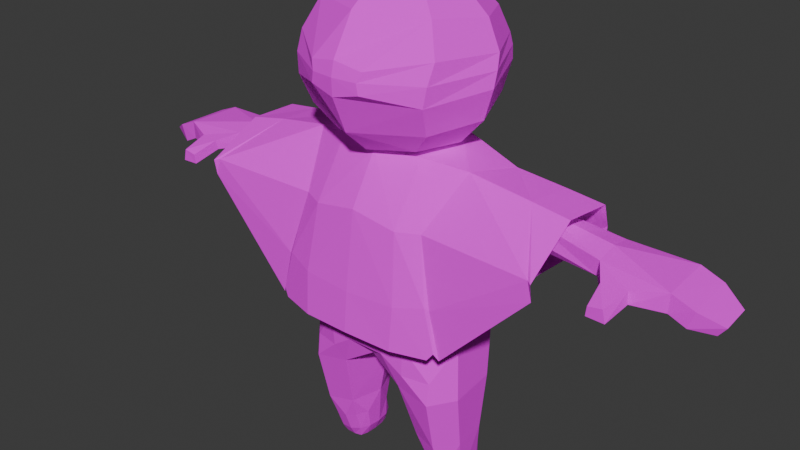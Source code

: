 # Source: npc.blend  (saved by Blender 5.1.30; exported with 4.5.12 LTS)
import bpy
from mathutils import Matrix  # noqa: F401  (used for matrix-valued properties, if any)

bpy.ops.wm.read_factory_settings(use_empty=True)
scene = bpy.context.scene
scene.name = 'Scene'

# ---- collections
col_collection_1 = bpy.data.collections.new('Collection 1'); scene.collection.children.link(col_collection_1)

# ---- images (referenced by path relative to the original .blend; pixels are not part of the script)
import os
ASSET_DIR = os.environ.get("B2B_ASSET_DIR", "")  # directory of the original .blend (textures are referenced by path, not embedded)
HERE = os.path.dirname(os.path.abspath(__file__))  # packed textures are extracted next to this script under _unpacked/

def load_image(name, relpath, width, height, colorspace="sRGB"):
    """Load a texture the original file referenced (path relative to the .blend, or extracted next to this script)."""
    p = next((c for c in (os.path.join(HERE, relpath), os.path.join(ASSET_DIR, relpath)) if relpath and os.path.exists(c)), "")
    if p:
        img = bpy.data.images.load(p, check_existing=True)
        img.name = name
    else:  # same state as the original file: an image datablock whose file is absent (Cycles renders it pink)
        img = bpy.data.images.new(name, width, height)
        img.source = "FILE"
        img.filepath = "//" + (relpath or name)
    img.colorspace_settings.name = colorspace
    return img
img_player_playertexture_png = load_image('player_PlayerTexture.png', 'player_PlayerTexture.png', 1024, 1024, 'sRGB')

# ---- materials (node trees are filled in below, after node groups)
mat_material_003 = bpy.data.materials.new('Material.003')

# ---- material node trees
mat_material_003.use_nodes = True; mat_material_003.node_tree.nodes.clear()
_N = mat_material_003.node_tree.nodes; _L = mat_material_003.node_tree.links
n0 = _N.new('ShaderNodeBsdfPrincipled'); n0.name = 'Principled BSDF'; n0.location = (-200, 100)
n0.inputs[2].default_value = 1.0
n1 = _N.new('ShaderNodeOutputMaterial'); n1.name = 'Material Output'; n1.location = (200, 100)
n2 = _N.new('ShaderNodeTexImage'); n2.name = 'Image Texture'; n2.location = (-490, 80)
n2.image = img_player_playertexture_png
_L.new(n0.outputs[0], n1.inputs[0])
_L.new(n2.outputs[0], n0.inputs[0])
n1.is_active_output = True

# ---- world
world_world = bpy.data.worlds.new('World'); scene.world = world_world
world_world.use_nodes = True; world_world.node_tree.nodes.clear()
_N = world_world.node_tree.nodes; _L = world_world.node_tree.links
n0 = _N.new('ShaderNodeOutputWorld'); n0.name = 'World Output'; n0.location = (200, 100)
n1 = _N.new('ShaderNodeBackground'); n1.name = 'Background'; n1.location = (-200, 100)
n1.inputs[0].default_value = (0.05088, 0.05088, 0.05088, 1.0)
_L.new(n1.outputs[0], n0.inputs[0])
n0.is_active_output = True
world_world.color = (0.05088, 0.05088, 0.05088)
world_world.sun_shadow_jitter_overblur = 0.0

# ---- meshes
me_cube_001 = bpy.data.meshes.new('Cube.001')
me_cube_001.from_pydata([(-4.683e-09, 0.6314, 0.8791), (2.086e-09, -0.6628, 1.035), (8.855e-09, -0.04706, -0.529), (2.086e-09, 0.5031, -0.3169), (-4.683e-09, -0.521, -0.3511), (0.0, 0.5864, 1.794), (0.0, -0.6457, 1.992), (0.0, 0.3509, 2.602), (0.0, -0.2587, 2.613), (0.0, 0.02232, 2.688), (-4.683e-09, 0.7568, 0.1556), (2.086e-09, -0.6832, 0.1372), (0.0, -0.485, 2.356), (0.0, -0.6911, 1.339), (0.0, 0.5374, 2.321), (0.6686, -0.5814, 1.421), (0.5451, -0.4172, 2.307), (0.5882, 0.4161, 1.359), (0.5412, 0.4308, 2.143), (0.2182, 0.6412, 1.354), (0.1977, 0.5455, 2.303), (0.2459, -0.6855, 1.322), (0.2118, -0.477, 2.338), (0.2329, 0.6555, -0.0866), (0.2066, -0.6426, -0.1703), (0.4346, -0.6101, 0.7439), (0.4125, 0.4667, 1.333), (0.3879, -0.4568, 2.344), (0.4735, -0.6255, 0.06569), (0.45, -0.6165, -0.4078), (0.4158, 0.6006, 0.6841), (0.4062, 0.4893, 2.212), (0.4664, -0.6686, 1.398), (0.4602, 0.6668, 0.1271), (0.8591, -0.04489, 0.7793), (0.7883, 0.01823, 1.821), (0.7939, 0.05601, 2.423), (0.9094, -0.04284, 0.4913), (0.2076, 0.03039, 2.671), (0.4258, 0.01604, 2.538), (0.7989, -0.1992, 1.781), (0.2125, -0.2507, 2.596), (0.4132, -0.2501, 2.505), (0.8552, -0.3172, 0.7859), (0.7778, -0.149, 2.39), (0.9182, -0.3054, 0.1096), (0.8089, 0.2399, 0.761), (0.7842, 0.2923, 2.287), (0.902, 0.2695, 0.1264), (0.7986, 0.2285, 1.748), (0.2008, 0.3589, 2.585), (0.424, 0.2921, 2.444), (0.561, -0.5365, 1.963), (0.5947, 0.4797, 1.761), (0.2223, -0.6377, 1.975), (0.2027, 0.5944, 1.777), (0.4231, 0.5636, 1.791), (0.411, -0.5992, 2.011), (0.8636, -0.224, 2.103), (0.8681, 0.3027, 1.99), (0.7143, 0.4708, -0.2877), (0.4493, 0.5404, -0.3966), (0.7417, -0.5371, -0.4357), (0.2279, 0.4733, -0.4972), (0.1296, 0.2276, -0.588), (0.7369, -0.5713, -0.7749), (0.5962, -0.2412, -2.282), (0.7226, -0.4298, -1.617), (0.2005, -0.07286, -0.8359), (0.9529, -0.3324, -0.7186), (0.6798, 0.4599, -0.7434), (0.9365, 0.1817, -0.6715), (0.3564, -0.5517, -0.6711), (0.3342, 0.4006, -0.7273), (0.7105, -0.3314, -1.965), (0.7099, -0.1673, -2.453), (0.5883, -0.3337, -1.955), (0.6035, -0.169, -2.451), (0.7116, -0.2386, -2.292), (0.321, -0.03867, -1.535), (0.9105, -0.2172, -1.59), (0.7074, 0.3422, -1.524), (0.9003, 0.132, -1.546), (0.4469, -0.3626, -1.58), (0.4409, 0.2772, -1.516), (0.8853, -0.002391, -1.932), (0.8688, -0.1523, -1.948), (0.4051, -0.1545, -1.912), (0.5819, 0.328, -1.891), (0.4046, 0.1547, -1.884), (0.7978, 0.2615, -1.907), (0.8093, -0.2688, -1.961), (0.4788, -0.2731, -1.933), (0.4196, 0.04842, -2.246), (0.8556, 0.04724, -2.268), (0.8461, -0.08694, -2.275), (0.4361, -0.09037, -2.25), (0.7021, 0.327, -2.261), (0.5917, 0.3317, -2.252), (0.4352, 0.1862, -2.239), (0.8369, 0.1795, -2.261), (0.7888, 0.2788, -2.255), (0.8016, -0.1898, -2.281), (0.4931, -0.1956, -2.257), (0.4912, 0.289, -2.235), (0.4901, 0.05768, -2.449), (0.8072, 0.05732, -2.452), (0.8025, -0.06488, -2.451), (0.4985, -0.06733, -2.448), (0.7016, 0.2768, -2.449), (0.5988, 0.2799, -2.448), (0.4968, 0.1815, -2.446), (0.795, 0.1774, -2.449), (0.7724, 0.2572, -2.443), (0.7834, -0.1492, -2.446), (0.5208, -0.1535, -2.442), (0.5182, 0.2646, -2.439), (6.769e-09, 0.5062, 1.303), (2.086e-09, -0.6482, 0.7189), (2.086e-09, 0.6666, 0.6488), (0.7979, 0.2575, 1.341), (0.615, -0.2645, 2.402), (0.7987, -0.3498, 1.408), (0.6229, 0.3429, 2.286), (2.936, 0.5063, 1.673), (2.967, -0.165, 1.65), (2.975, -0.1688, 1.926), (2.946, 0.4387, 1.928), (1.274, 0.07134, 1.649), (1.198, 0.1289, 2.252), (1.267, 0.2386, 1.694), (1.215, -0.03804, 2.19), (1.274, -0.07344, 1.712), (1.2, 0.2796, 2.159), (1.254, 0.3004, 1.921), (1.267, -0.1044, 1.957), (2.245, 0.3894, 1.971), (2.169, 0.4078, 1.77), (2.248, -0.1042, 1.751), (2.172, 0.1769, 1.741), (2.264, 0.1269, 2.049), (2.264, -0.1134, 1.977), (2.632, -0.6125, 1.618), (2.601, -0.6132, 1.798), (2.443, -0.615, 1.629), (2.456, -0.6179, 1.769), (2.667, -0.3038, 1.7), (2.401, -0.3243, 1.749), (2.413, -0.3455, 1.89), (2.656, -0.2995, 1.878), (3.359, -0.007967, 1.464), (3.35, 0.3857, 1.485), (3.437, -0.01034, 1.606), (3.423, 0.3453, 1.617), (3.122, 0.5111, 1.56), (3.181, 0.4441, 1.799), (3.207, -0.1512, 1.789), (3.144, -0.1468, 1.532), (0.7259, 0.4279, 1.83), (0.6677, -0.3007, 2.083), (0.8281, -0.03309, 1.343), (0.5548, 0.01163, 2.506), (1.527, 0.1041, 1.719), (1.513, -0.07807, 2.18), (1.535, -0.0986, 1.935), (1.483, 0.2321, 1.79), (1.448, 0.2982, 2.152), (1.492, 0.1165, 2.215), (1.527, -0.03282, 1.777), (1.467, 0.3028, 1.933), (0.6312, 0.4478, 1.023), (0.687, -0.5628, 1.105), (0.223, -0.6618, 1.059), (0.1982, 0.5808, 0.9082), (0.4394, 0.5713, 0.9435), (0.4457, -0.6133, 1.093), (0.7003, -0.2432, 1.108), (0.7538, 0.2366, 1.048), (0.8393, -0.08863, 1.135), (2.951, 0.1707, 1.661), (-0.6686, -0.5814, 1.421), (-0.5451, -0.4172, 2.307), (-0.5882, 0.4161, 1.359), (-0.5412, 0.4308, 2.143), (-0.2182, 0.6412, 1.354), (-0.1977, 0.5455, 2.303), (-0.2459, -0.6855, 1.322), (-0.2118, -0.477, 2.338), (-0.2329, 0.6555, -0.0866), (-0.2066, -0.6426, -0.1703), (-0.4346, -0.6101, 0.7439), (-0.4125, 0.4667, 1.333), (-0.3879, -0.4568, 2.344), (-0.4735, -0.6255, 0.06569), (-0.45, -0.6165, -0.4078), (-0.4158, 0.6006, 0.6841), (-0.4062, 0.4893, 2.212), (-0.4664, -0.6686, 1.398), (-0.4602, 0.6668, 0.1271), (-0.8591, -0.04489, 0.7793), (-0.7883, 0.01823, 1.821), (-0.7939, 0.05601, 2.423), (-0.9094, -0.04284, 0.4913), (-0.2076, 0.03039, 2.671), (-0.4258, 0.01604, 2.538), (-0.7989, -0.1992, 1.781), (-0.2125, -0.2507, 2.596), (-0.4132, -0.2501, 2.505), (-0.8552, -0.3172, 0.7859), (-0.7778, -0.149, 2.39), (-0.9182, -0.3054, 0.1096), (-0.8089, 0.2399, 0.761), (-0.7842, 0.2923, 2.287), (-0.902, 0.2695, 0.1264), (-0.7986, 0.2285, 1.748), (-0.2008, 0.3589, 2.585), (-0.424, 0.2921, 2.444), (-0.561, -0.5365, 1.963), (-0.5947, 0.4797, 1.761), (-0.2223, -0.6377, 1.975), (-0.2027, 0.5944, 1.777), (-0.4231, 0.5636, 1.791), (-0.411, -0.5992, 2.011), (-0.8636, -0.224, 2.103), (-0.8681, 0.3027, 1.99), (-0.7143, 0.4708, -0.2877), (-0.4493, 0.5404, -0.3966), (-0.7417, -0.5371, -0.4357), (-0.2279, 0.4733, -0.4972), (-0.1296, 0.2276, -0.588), (-0.7369, -0.5713, -0.7749), (-0.5962, -0.2412, -2.282), (-0.7226, -0.4298, -1.617), (-0.2005, -0.07286, -0.8359), (-0.9529, -0.3324, -0.7186), (-0.6798, 0.4599, -0.7434), (-0.9365, 0.1817, -0.6715), (-0.3564, -0.5517, -0.6711), (-0.3342, 0.4006, -0.7273), (-0.7105, -0.3314, -1.965), (-0.7099, -0.1673, -2.453), (-0.5883, -0.3337, -1.955), (-0.6035, -0.169, -2.451), (-0.7116, -0.2386, -2.292), (-0.321, -0.03867, -1.535), (-0.9105, -0.2172, -1.59), (-0.7074, 0.3422, -1.524), (-0.9003, 0.132, -1.546), (-0.4469, -0.3626, -1.58), (-0.4409, 0.2772, -1.516), (-0.8853, -0.002391, -1.932), (-0.8688, -0.1523, -1.948), (-0.4051, -0.1545, -1.912), (-0.5819, 0.328, -1.891), (-0.4046, 0.1547, -1.884), (-0.7978, 0.2615, -1.907), (-0.8093, -0.2688, -1.961), (-0.4788, -0.2731, -1.933), (-0.4196, 0.04842, -2.246), (-0.8556, 0.04724, -2.268), (-0.8461, -0.08694, -2.275), (-0.4361, -0.09037, -2.25), (-0.7021, 0.327, -2.261), (-0.5917, 0.3317, -2.252), (-0.4352, 0.1862, -2.239), (-0.8369, 0.1795, -2.261), (-0.7888, 0.2788, -2.255), (-0.8016, -0.1898, -2.281), (-0.4931, -0.1956, -2.257), (-0.4912, 0.289, -2.235), (-0.4901, 0.05768, -2.449), (-0.8072, 0.05732, -2.452), (-0.8025, -0.06488, -2.451), (-0.4985, -0.06733, -2.448), (-0.7016, 0.2768, -2.449), (-0.5988, 0.2799, -2.448), (-0.4968, 0.1815, -2.446), (-0.795, 0.1774, -2.449), (-0.7724, 0.2572, -2.443), (-0.7834, -0.1492, -2.446), (-0.5208, -0.1535, -2.442), (-0.5182, 0.2646, -2.439), (-0.7979, 0.2575, 1.341), (-0.615, -0.2645, 2.402), (-0.7987, -0.3498, 1.408), (-0.6229, 0.3429, 2.286), (-2.936, 0.5063, 1.673), (-2.967, -0.165, 1.65), (-2.975, -0.1688, 1.926), (-2.946, 0.4387, 1.928), (-1.274, 0.07134, 1.649), (-1.198, 0.1289, 2.252), (-1.267, 0.2386, 1.694), (-1.215, -0.03804, 2.19), (-1.274, -0.07344, 1.712), (-1.2, 0.2796, 2.159), (-1.254, 0.3004, 1.921), (-1.267, -0.1044, 1.957), (-2.245, 0.3894, 1.971), (-2.169, 0.4078, 1.77), (-2.248, -0.1042, 1.751), (-2.172, 0.1769, 1.741), (-2.264, 0.1269, 2.049), (-2.264, -0.1134, 1.977), (-2.632, -0.6125, 1.618), (-2.601, -0.6132, 1.798), (-2.443, -0.615, 1.629), (-2.456, -0.6179, 1.769), (-2.667, -0.3038, 1.7), (-2.401, -0.3243, 1.749), (-2.413, -0.3455, 1.89), (-2.656, -0.2995, 1.878), (-3.359, -0.007967, 1.464), (-3.35, 0.3857, 1.485), (-3.437, -0.01034, 1.606), (-3.423, 0.3453, 1.617), (-3.122, 0.5111, 1.56), (-3.181, 0.4441, 1.799), (-3.207, -0.1512, 1.789), (-3.144, -0.1468, 1.532), (-0.7259, 0.4279, 1.83), (-0.6677, -0.3007, 2.083), (-0.8281, -0.03309, 1.343), (-0.5548, 0.01163, 2.506), (-1.527, 0.1041, 1.719), (-1.513, -0.07807, 2.18), (-1.535, -0.0986, 1.935), (-1.483, 0.2321, 1.79), (-1.448, 0.2982, 2.152), (-1.492, 0.1165, 2.215), (-1.527, -0.03282, 1.777), (-1.467, 0.3028, 1.933), (-0.6312, 0.4478, 1.023), (-0.687, -0.5628, 1.105), (-0.223, -0.6618, 1.059), (-0.1982, 0.5808, 0.9082), (-0.4394, 0.5713, 0.9435), (-0.4457, -0.6133, 1.093), (-0.7003, -0.2432, 1.108), (-0.7538, 0.2366, 1.048), (-0.8393, -0.08863, 1.135), (-2.951, 0.1707, 1.661)], [], [(30, 46, 48, 33), (45, 43, 25, 28), (57, 52, 16, 27), (42, 27, 16, 121), (174, 170, 30), (89, 79, 84), (37, 48, 46), (172, 118, 25), (81, 84, 73, 70), (72, 68, 79, 83), (10, 23, 3, 188), (175, 172, 25), (34, 37, 46), (172, 21, 13, 1), (41, 38, 9, 8), (2, 64, 68), (3, 64, 2, 229), (56, 55, 20, 31), (55, 19, 117, 5), (172, 1, 118), (53, 56, 31, 18), (60, 33, 48), (0, 173, 119), (174, 30, 173), (2, 4, 237, 233), (60, 61, 23, 33), (119, 173, 30), (41, 22, 27, 42), (54, 57, 27, 22), (24, 29, 28), (50, 38, 39, 51), (23, 63, 3), (48, 45, 69, 71), (37, 34, 43), (24, 4, 72), (177, 46, 170), (76, 67, 83), (38, 41, 42, 39), (50, 20, 14, 7), (58, 159, 40), (31, 51, 123, 18), (21, 54, 6, 13), (20, 50, 51, 31), (70, 61, 60), (21, 32, 57, 54), (17, 26, 56, 53), (26, 19, 55, 56), (65, 62, 29), (32, 15, 52, 57), (29, 24, 72), (91, 80, 67), (87, 92, 83), (76, 74, 67), (104, 89, 84, 88), (68, 73, 84, 79), (67, 80, 69, 65), (73, 63, 61), (87, 83, 79), (90, 101, 97), (67, 65, 72, 83), (70, 60, 71), (97, 98, 88), (189, 11, 193), (83, 92, 76), (90, 81, 82), (71, 60, 48), (248, 244, 233, 237), (333, 208, 190), (93, 87, 79, 89), (69, 62, 65), (104, 99, 89), (100, 90, 82, 85), (64, 63, 73), (85, 82, 80), (85, 94, 100), (332, 195, 211), (93, 96, 87), (89, 99, 93), (337, 333, 190), (335, 0, 119), (80, 86, 85), (97, 88, 81, 90), (91, 86, 80), (333, 338, 208), (87, 96, 103, 92), (253, 263, 262), (92, 103, 66, 76), (91, 102, 95, 86), (246, 247, 236, 235), (100, 101, 90), (74, 78, 102, 91), (335, 119, 195), (88, 98, 104), (86, 95, 94, 85), (67, 74, 91), (95, 107, 106, 94), (101, 113, 109, 97), (66, 77, 75, 78), (98, 110, 116, 104), (104, 116, 111, 99), (96, 108, 115, 103), (94, 106, 112, 100), (103, 115, 77, 66), (102, 114, 107, 95), (100, 112, 113, 101), (93, 105, 108, 96), (78, 75, 114, 102), (76, 66, 78, 74), (194, 193, 227), (75, 107, 114), (106, 105, 112), (110, 109, 112), (112, 111, 110), (105, 106, 108), (108, 77, 115), (110, 111, 116), (77, 107, 75), (112, 109, 113), (111, 112, 105), (107, 108, 106), (97, 109, 110, 98), (99, 111, 105, 93), (73, 61, 70), (20, 55, 5, 14), (38, 50, 7, 9), (54, 22, 12, 6), (210, 227, 193), (22, 41, 8, 12), (10, 119, 30, 33), (189, 4, 24, 11), (28, 25, 118, 11), (155, 153, 151, 154), (166, 169, 134, 133), (164, 163, 131, 135), (140, 141, 126), (167, 163, 141, 140), (168, 164, 135, 132), (136, 140, 127), (165, 169, 137), (125, 146, 147, 138), (139, 162, 165, 137), (124, 137, 136, 127), (138, 147, 148, 141), (138, 168, 162, 139), (168, 132, 128, 162), (148, 145, 143, 149), (149, 143, 142, 146), (143, 145, 144, 142), (35, 160, 120, 49), (58, 135, 131, 44), (126, 149, 146, 125), (44, 131, 129, 36), (140, 126, 127), (40, 132, 135, 58), (59, 134, 130, 49), (161, 39, 42, 121), (36, 129, 133, 47), (166, 133, 129, 167), (35, 128, 132, 40), (49, 130, 128, 35), (47, 133, 134, 59), (147, 144, 145, 148), (59, 158, 123, 47), (36, 161, 121, 44), (176, 43, 34, 178), (121, 16, 52, 159), (141, 148, 149, 126), (146, 142, 144, 147), (151, 153, 152, 150), (157, 150, 152, 156), (156, 152, 153, 155), (154, 151, 150, 157), (124, 154, 157, 125, 179), (126, 156, 155, 127), (125, 157, 156, 126), (127, 155, 154, 124), (158, 49, 120), (39, 161, 123, 51), (159, 58, 44, 121), (160, 35, 40, 122), (158, 53, 18, 123), (161, 36, 47, 123), (136, 166, 167, 140), (52, 15, 122, 159), (128, 130, 165, 162), (130, 134, 169, 165), (138, 164, 168), (129, 131, 163, 167), (138, 141, 163, 164), (136, 137, 169, 166), (34, 46, 177, 178), (178, 177, 120, 160), (122, 176, 178, 160), (19, 173, 0, 117), (15, 171, 176, 122), (21, 172, 175, 32), (17, 170, 174, 26), (26, 174, 173, 19), (4, 2, 68, 72), (120, 177, 170, 17), (32, 175, 171, 15), (53, 158, 120, 17), (49, 158, 59), (159, 122, 40), (179, 125, 138, 139), (108, 107, 77), (179, 139, 137, 124), (198, 213, 211, 195), (190, 208, 210, 193), (222, 192, 181, 217), (207, 283, 181, 192), (332, 336, 195), (235, 226, 238), (202, 211, 213), (118, 334, 190), (118, 1, 334), (189, 237, 4), (176, 171, 43), (334, 337, 190), (334, 1, 13, 186), (206, 8, 9, 203), (175, 25, 171), (202, 213, 210), (88, 84, 81), (221, 196, 185, 220), (220, 5, 117, 184), (249, 246, 235, 238), (218, 183, 196, 221), (225, 213, 198), (336, 335, 195), (250, 245, 247), (237, 194, 230), (198, 188, 226, 225), (10, 188, 198), (206, 207, 192, 187), (219, 187, 192, 222), (194, 189, 193), (215, 216, 204, 203), (228, 188, 3), (236, 234, 210, 213), (208, 199, 202), (229, 2, 233), (339, 332, 211), (202, 199, 211), (241, 248, 232), (203, 204, 207, 206), (215, 7, 14, 185), (223, 205, 321), (196, 183, 285, 216), (186, 13, 6, 219), (185, 196, 216, 215), (226, 235, 225), (186, 219, 222, 197), (182, 218, 221, 191), (191, 221, 220, 184), (252, 244, 248), (197, 222, 217, 180), (213, 225, 236), (230, 227, 234), (248, 257, 252), (254, 249, 244), (232, 239, 241), (259, 250, 265), (244, 249, 238, 233), (245, 232, 230, 234), (228, 238, 226), (227, 230, 194), (266, 255, 262), (237, 230, 232, 248), (256, 232, 245), (238, 229, 233), (253, 246, 249), (238, 228, 229), (194, 237, 189), (265, 250, 247, 255), (251, 245, 250), (33, 23, 10), (255, 247, 246), (253, 249, 254, 269), (252, 261, 258), (264, 254, 258), (258, 254, 244, 252), (65, 29, 72), (208, 202, 210), (263, 253, 269), (262, 255, 246, 253), (239, 232, 256), (28, 62, 45), (45, 37, 43), (252, 257, 268, 261), (171, 25, 43), (257, 241, 231, 268), (256, 251, 260, 267), (30, 170, 46), (255, 266, 265), (239, 256, 267, 243), (48, 37, 45), (254, 264, 269), (251, 250, 259, 260), (245, 251, 256), (260, 259, 271, 272), (266, 262, 274, 278), (231, 243, 240, 242), (263, 269, 281, 275), (269, 264, 276, 281), (261, 268, 280, 273), (259, 265, 277, 271), (268, 231, 242, 280), (267, 260, 272, 279), (265, 266, 278, 277), (258, 261, 273, 270), (243, 267, 279, 240), (241, 239, 243, 231), (193, 11, 118, 190), (240, 279, 272), (271, 277, 270), (275, 277, 274), (277, 275, 276), (270, 273, 271), (273, 280, 242), (275, 281, 276), (242, 240, 272), (277, 278, 274), (276, 270, 277), (272, 271, 273), (262, 263, 275, 274), (264, 258, 270, 276), (257, 248, 241), (185, 14, 5, 220), (80, 82, 71, 69), (203, 9, 7, 215), (219, 6, 12, 187), (187, 12, 8, 206), (228, 226, 188), (227, 210, 234), (317, 316, 313, 315), (328, 295, 296, 331), (326, 297, 293, 325), (302, 288, 303), (329, 302, 303, 325), (330, 294, 297, 326), (298, 289, 302), (327, 299, 331), (287, 300, 309, 308), (301, 299, 327, 324), (286, 289, 298, 299), (300, 303, 310, 309), (300, 301, 324, 330), (330, 324, 290, 294), (310, 311, 305, 307), (311, 308, 304, 305), (305, 304, 306, 307), (200, 214, 282, 322), (223, 209, 293, 297), (288, 287, 308, 311), (209, 201, 291, 293), (302, 289, 288), (205, 223, 297, 294), (224, 214, 292, 296), (323, 283, 207, 204), (201, 212, 295, 291), (328, 329, 291, 295), (200, 205, 294, 290), (214, 200, 290, 292), (212, 224, 296, 295), (309, 310, 307, 306), (224, 212, 285, 320), (201, 209, 283, 323), (338, 340, 199, 208), (283, 321, 217, 181), (303, 288, 311, 310), (308, 309, 306, 304), (313, 312, 314, 315), (319, 318, 314, 312), (318, 317, 315, 314), (316, 319, 312, 313), (286, 341, 287, 319, 316), (288, 289, 317, 318), (287, 288, 318, 319), (289, 286, 316, 317), (320, 282, 214), (204, 216, 285, 323), (321, 283, 209, 223), (322, 284, 205, 200), (320, 285, 183, 218), (323, 285, 212, 201), (298, 302, 329, 328), (217, 321, 284, 180), (290, 324, 327, 292), (292, 327, 331, 296), (300, 330, 326), (291, 329, 325, 293), (300, 326, 325, 303), (298, 328, 331, 299), (199, 340, 339, 211), (340, 322, 282, 339), (284, 322, 340, 338), (184, 117, 0, 335), (180, 284, 338, 333), (186, 197, 337, 334), (182, 191, 336, 332), (191, 184, 335, 336), (282, 182, 332, 339), (197, 180, 333, 337), (218, 182, 282, 320), (214, 224, 320), (321, 205, 284), (341, 301, 300, 287), (273, 242, 272), (341, 286, 299, 301), (62, 69, 45), (63, 64, 3), (247, 245, 234, 236), (228, 3, 229), (236, 225, 235), (61, 63, 23), (68, 64, 73), (82, 81, 70, 71), (29, 62, 28), (11, 24, 28), (119, 10, 198, 195)])
_uv = me_cube_001.uv_layers.new(name='UVMap')
_uv.uv.foreach_set('vector', [0.3793, 0.3156, 0.3927, 0.3739, 0.2961, 0.376, 0.2962, 0.3085, 0.2973, 0.447, 0.3924, 0.4552, 0.3868, 0.5006, 0.2914, 0.5024, 0.5066, 0.5027, 0.4991, 0.4827, 0.5221, 0.4721, 0.5324, 0.4927, 0.5487, 0.4616, 0.5324, 0.4927, 0.5221, 0.4721, 0.5269, 0.4482, 0.4182, 0.3195, 0.4173, 0.3481, 0.3793, 0.3156, 0.04484, 0.3701, 0.03979, 0.4248, 0.07171, 0.3466, 0.3423, 0.4102, 0.2961, 0.376, 0.3927, 0.3739, 0.432, 0.5294, 0.4016, 0.5608, 0.3868, 0.5006, 0.1058, 0.3626, 0.07171, 0.3466, 0.1306, 0.3162, 0.1813, 0.3493, 0.1642, 0.5139, 0.04529, 0.4514, 0.03979, 0.4248, 0.07715, 0.4845, 0.3032, 0.2566, 0.254, 0.2775, 0.2007, 0.2581, 0.254, 0.279, 0.4221, 0.4999, 0.432, 0.5294, 0.3868, 0.5006, 0.4001, 0.413, 0.3423, 0.4102, 0.3927, 0.3739, 0.432, 0.5294, 0.4651, 0.5275, 0.4714, 0.5608, 0.4383, 0.5608, 0.5664, 0.4929, 0.5798, 0.3951, 0.5995, 0.2566, 0.574, 0.5608, 0.0171, 0.5608, 0.1098, 0.2975, 0.04529, 0.4514, 0.2007, 0.2566, 0.1098, 0.2975, 0.0171, 0.5623, 0.1098, 0.299, 0.4989, 0.319, 0.5077, 0.2885, 0.5334, 0.2903, 0.5245, 0.3238, 0.5077, 0.2885, 0.4525, 0.2907, 0.4617, 0.2566, 0.5139, 0.2566, 0.432, 0.5294, 0.4383, 0.5608, 0.4016, 0.5608, 0.4903, 0.3431, 0.4989, 0.319, 0.5245, 0.3238, 0.516, 0.3437, 0.2468, 0.3486, 0.2962, 0.3085, 0.2961, 0.376, 0.4327, 0.2566, 0.4241, 0.2883, 0.3907, 0.2566, 0.4182, 0.3195, 0.3793, 0.3156, 0.4241, 0.2883, 0.0171, 0.5608, 0.2069, 0.5623, 0.1642, 0.5154, 0.04529, 0.4529, 0.2468, 0.3486, 0.2097, 0.3194, 0.254, 0.2775, 0.2962, 0.3085, 0.3907, 0.2566, 0.4241, 0.2883, 0.3793, 0.3156, 0.5664, 0.4929, 0.5406, 0.5204, 0.5324, 0.4927, 0.5487, 0.4616, 0.5109, 0.5284, 0.5066, 0.5027, 0.5324, 0.4927, 0.5406, 0.5204, 0.2403, 0.5388, 0.2247, 0.5012, 0.2914, 0.5024, 0.5578, 0.3061, 0.5798, 0.3951, 0.5554, 0.4053, 0.5441, 0.3504, 0.254, 0.2775, 0.2032, 0.2882, 0.2007, 0.2566, 0.2961, 0.376, 0.2973, 0.447, 0.1977, 0.4434, 0.1983, 0.3882, 0.3423, 0.4102, 0.4001, 0.413, 0.3924, 0.4552, 0.2403, 0.5388, 0.2069, 0.5608, 0.1642, 0.5139, 0.4256, 0.3777, 0.3927, 0.3739, 0.4173, 0.3481, 0.06988, 0.4555, 0.1072, 0.4652, 0.07715, 0.4845, 0.5798, 0.3951, 0.5664, 0.4929, 0.5487, 0.4616, 0.5554, 0.4053, 0.5578, 0.3061, 0.5334, 0.2903, 0.5386, 0.2566, 0.5644, 0.2566, 0.4935, 0.4334, 0.5091, 0.4498, 0.4847, 0.4325, 0.5245, 0.3238, 0.5441, 0.3504, 0.519, 0.3601, 0.516, 0.3437, 0.4651, 0.5275, 0.5109, 0.5284, 0.515, 0.5608, 0.4714, 0.5608, 0.5334, 0.2903, 0.5578, 0.3061, 0.5441, 0.3504, 0.5245, 0.3238, 0.1813, 0.3493, 0.2097, 0.3194, 0.2468, 0.3486, 0.4651, 0.5275, 0.4604, 0.5019, 0.5066, 0.5027, 0.5109, 0.5284, 0.4499, 0.3476, 0.4493, 0.3184, 0.4989, 0.319, 0.4903, 0.3431, 0.4493, 0.3184, 0.4525, 0.2907, 0.5077, 0.2885, 0.4989, 0.319, 0.1883, 0.4785, 0.2352, 0.4699, 0.2247, 0.5012, 0.4604, 0.5019, 0.4541, 0.4781, 0.4991, 0.4827, 0.5066, 0.5027, 0.2247, 0.5012, 0.2403, 0.5388, 0.1642, 0.5139, 0.08979, 0.4368, 0.1178, 0.4346, 0.1072, 0.4652, 0.04329, 0.4423, 0.05608, 0.4575, 0.07715, 0.4845, 0.06988, 0.4555, 0.08161, 0.4474, 0.1072, 0.4652, 0.05426, 0.3573, 0.04484, 0.3701, 0.07171, 0.3466, 0.07239, 0.3594, 0.04529, 0.4514, 0.1306, 0.3162, 0.07171, 0.3466, 0.03979, 0.4248, 0.1072, 0.4652, 0.1178, 0.4346, 0.1977, 0.4434, 0.1883, 0.4785, 0.1306, 0.3162, 0.2032, 0.2882, 0.2097, 0.3194, 0.04329, 0.4423, 0.07715, 0.4845, 0.03979, 0.4248, 0.09089, 0.3785, 0.07905, 0.3759, 0.07323, 0.3666, 0.1072, 0.4652, 0.1883, 0.4785, 0.1642, 0.5139, 0.07715, 0.4845, 0.1813, 0.3493, 0.2468, 0.3486, 0.1983, 0.3882, 0.07323, 0.3666, 0.06445, 0.3593, 0.07239, 0.3594, 0.2403, 0.5403, 0.301, 0.5623, 0.2914, 0.5039, 0.07715, 0.4845, 0.05608, 0.4575, 0.06988, 0.4555, 0.09089, 0.3785, 0.1058, 0.3626, 0.1171, 0.3935, 0.1983, 0.3882, 0.2468, 0.3486, 0.2961, 0.376, 0.07715, 0.486, 0.03979, 0.4263, 0.04529, 0.4529, 0.1642, 0.5154, 0.4219, 0.4783, 0.3924, 0.4567, 0.3868, 0.5021, 0.03898, 0.3978, 0.04329, 0.4423, 0.03979, 0.4248, 0.04484, 0.3701, 0.1977, 0.4434, 0.2352, 0.4699, 0.1883, 0.4785, 0.05426, 0.3573, 0.04437, 0.3697, 0.04484, 0.3701, 0.0806, 0.3884, 0.09089, 0.3785, 0.1171, 0.3935, 0.09431, 0.4077, 0.1098, 0.2975, 0.2032, 0.2882, 0.1306, 0.3162, 0.09431, 0.4077, 0.1171, 0.3935, 0.1178, 0.4346, 0.09431, 0.4077, 0.08047, 0.4035, 0.0806, 0.3884, 0.4173, 0.3496, 0.3793, 0.3171, 0.3927, 0.3754, 0.03898, 0.3978, 0.04133, 0.4287, 0.04329, 0.4423, 0.04484, 0.3701, 0.04437, 0.3697, 0.03898, 0.3978, 0.4221, 0.5014, 0.4219, 0.4783, 0.3868, 0.5021, 0.4241, 0.2898, 0.4327, 0.2581, 0.3907, 0.2581, 0.1178, 0.4346, 0.09343, 0.4234, 0.09431, 0.4077, 0.07323, 0.3666, 0.07239, 0.3594, 0.1058, 0.3626, 0.09089, 0.3785, 0.08979, 0.4368, 0.09343, 0.4234, 0.1178, 0.4346, 0.4219, 0.4783, 0.4241, 0.4558, 0.3924, 0.4567, 0.04329, 0.4423, 0.04133, 0.4287, 0.04988, 0.4454, 0.05608, 0.4575, 0.07239, 0.3609, 0.06445, 0.3608, 0.07323, 0.3681, 0.05608, 0.4575, 0.04988, 0.4454, 0.06038, 0.4461, 0.06988, 0.4555, 0.08979, 0.4368, 0.07715, 0.4313, 0.07971, 0.4187, 0.09343, 0.4234, 0.1058, 0.3641, 0.1171, 0.395, 0.1983, 0.3897, 0.1813, 0.3508, 0.0806, 0.3884, 0.07905, 0.3759, 0.09089, 0.3785, 0.08161, 0.4474, 0.07019, 0.4402, 0.07715, 0.4313, 0.08979, 0.4368, 0.4241, 0.2898, 0.3907, 0.2581, 0.3793, 0.3171, 0.07239, 0.3594, 0.06445, 0.3593, 0.05426, 0.3573, 0.09343, 0.4234, 0.07971, 0.4187, 0.08047, 0.4035, 0.09431, 0.4077, 0.1072, 0.4652, 0.08161, 0.4474, 0.08979, 0.4368, 0.07971, 0.4187, 0.07066, 0.4166, 0.07098, 0.402, 0.08047, 0.4035, 0.07905, 0.3759, 0.07164, 0.3777, 0.06625, 0.3724, 0.07323, 0.3666, 0.06038, 0.4461, 0.0548, 0.4353, 0.064, 0.4312, 0.07019, 0.4402, 0.06445, 0.3593, 0.05795, 0.3665, 0.05085, 0.3631, 0.05426, 0.3573, 0.05426, 0.3573, 0.05085, 0.3631, 0.04575, 0.3749, 0.04437, 0.3697, 0.04133, 0.4287, 0.04332, 0.4219, 0.04721, 0.4366, 0.04988, 0.4454, 0.08047, 0.4035, 0.07098, 0.402, 0.0715, 0.3876, 0.0806, 0.3884, 0.04988, 0.4454, 0.04721, 0.4366, 0.0548, 0.4353, 0.06038, 0.4461, 0.07715, 0.4313, 0.07014, 0.427, 0.07066, 0.4166, 0.07971, 0.4187, 0.0806, 0.3884, 0.0715, 0.3876, 0.07164, 0.3777, 0.07905, 0.3759, 0.03898, 0.3978, 0.04236, 0.3975, 0.04332, 0.4219, 0.04133, 0.4287, 0.07019, 0.4402, 0.064, 0.4312, 0.07014, 0.427, 0.07715, 0.4313, 0.06988, 0.4555, 0.06038, 0.4461, 0.07019, 0.4402, 0.08161, 0.4474, 0.2247, 0.5027, 0.2914, 0.5039, 0.2352, 0.4713, 0.064, 0.4312, 0.07066, 0.4166, 0.07014, 0.427, 0.07098, 0.402, 0.04236, 0.3975, 0.0715, 0.3876, 0.05795, 0.3665, 0.06625, 0.3724, 0.0715, 0.3876, 0.0715, 0.3876, 0.04575, 0.3749, 0.05795, 0.3665, 0.04236, 0.3975, 0.07098, 0.402, 0.04332, 0.4219, 0.04332, 0.4219, 0.0548, 0.4353, 0.04721, 0.4366, 0.05795, 0.3665, 0.04575, 0.3749, 0.05085, 0.3631, 0.0548, 0.4353, 0.07066, 0.4166, 0.064, 0.4312, 0.0715, 0.3876, 0.06625, 0.3724, 0.07164, 0.3777, 0.04575, 0.3749, 0.0715, 0.3876, 0.04236, 0.3975, 0.07066, 0.4166, 0.04332, 0.4219, 0.07098, 0.402, 0.07323, 0.3666, 0.06625, 0.3724, 0.05795, 0.3665, 0.06445, 0.3593, 0.04437, 0.3697, 0.04575, 0.3749, 0.04236, 0.3975, 0.03898, 0.3978, 0.1306, 0.3162, 0.2097, 0.3194, 0.1813, 0.3493, 0.5334, 0.2903, 0.5077, 0.2885, 0.5139, 0.2566, 0.5386, 0.2566, 0.5798, 0.3951, 0.5578, 0.3061, 0.5644, 0.2566, 0.5995, 0.2566, 0.5109, 0.5284, 0.5406, 0.5204, 0.545, 0.5608, 0.515, 0.5608, 0.2973, 0.4485, 0.2352, 0.4713, 0.2914, 0.5039, 0.5406, 0.5204, 0.5664, 0.4929, 0.574, 0.5608, 0.545, 0.5608, 0.3032, 0.2581, 0.3907, 0.2566, 0.3793, 0.3156, 0.2962, 0.3085, 0.2403, 0.5403, 0.2069, 0.5608, 0.2403, 0.5388, 0.301, 0.5623, 0.2914, 0.5024, 0.3868, 0.5006, 0.4016, 0.5623, 0.301, 0.5608, 0.1563, 0.7205, 0.05598, 0.7431, 0.02006, 0.7348, 0.07872, 0.7066, 0.4487, 0.3891, 0.4362, 0.3891, 0.45, 0.386, 0.4666, 0.3866, 0.4338, 0.415, 0.4476, 0.4138, 0.4693, 0.4118, 0.4533, 0.4167, 0.4914, 0.7695, 0.4614, 0.8322, 0.2475, 0.836, 0.4505, 0.4012, 0.4476, 0.4138, 0.4006, 0.4136, 0.4039, 0.4033, 0.4256, 0.4108, 0.4338, 0.415, 0.4533, 0.4167, 0.4388, 0.4144, 0.455, 0.7011, 0.4914, 0.7695, 0.2488, 0.7151, 0.428, 0.3937, 0.4362, 0.3891, 0.3929, 0.3907, 0.1464, 0.8354, 0.2271, 0.8696, 0.3155, 0.8819, 0.3684, 0.83, 0.3924, 0.4009, 0.4221, 0.4022, 0.428, 0.3937, 0.3929, 0.3907, 0.1536, 0.7016, 0.3912, 0.6927, 0.455, 0.7011, 0.2488, 0.7151, 0.3684, 0.83, 0.3155, 0.8819, 0.371, 0.8866, 0.4614, 0.8322, 0.3904, 0.4132, 0.4256, 0.4108, 0.4221, 0.4022, 0.3924, 0.4009, 0.4256, 0.4108, 0.4388, 0.4144, 0.4349, 0.4034, 0.4221, 0.4022, 0.371, 0.8866, 0.2935, 0.9482, 0.2697, 0.9394, 0.3014, 0.8689, 0.3014, 0.8689, 0.2697, 0.9394, 0.1894, 0.9377, 0.2271, 0.8696, 0.2697, 0.9394, 0.2935, 0.9482, 0.2375, 0.9483, 0.1894, 0.9377, 0.4907, 0.4066, 0.4545, 0.4127, 0.4532, 0.3786, 0.482, 0.3818, 0.4935, 0.4334, 0.4533, 0.4167, 0.4693, 0.4118, 0.5145, 0.4271, 0.2475, 0.836, 0.3014, 0.8689, 0.2271, 0.8696, 0.1464, 0.8354, 0.5145, 0.4271, 0.4693, 0.4118, 0.4729, 0.3984, 0.5153, 0.402, 0.4914, 0.7695, 0.2475, 0.836, 0.2488, 0.7151, 0.4847, 0.4325, 0.4388, 0.4144, 0.4533, 0.4167, 0.4935, 0.4334, 0.4856, 0.3763, 0.45, 0.386, 0.4368, 0.3908, 0.482, 0.3818, 0.5414, 0.4068, 0.5554, 0.4053, 0.5487, 0.4616, 0.5269, 0.4482, 0.5153, 0.402, 0.4729, 0.3984, 0.4666, 0.3866, 0.5065, 0.3743, 0.4487, 0.3891, 0.4666, 0.3866, 0.4729, 0.3984, 0.4505, 0.4012, 0.4907, 0.4066, 0.4349, 0.4034, 0.4388, 0.4144, 0.4847, 0.4325, 0.482, 0.3818, 0.4368, 0.3908, 0.4349, 0.4034, 0.4907, 0.4066, 0.5065, 0.3743, 0.4666, 0.3866, 0.45, 0.386, 0.4856, 0.3763, 0.3155, 0.8819, 0.2375, 0.9483, 0.2935, 0.9482, 0.371, 0.8866, 0.4856, 0.3763, 0.4853, 0.3572, 0.519, 0.3601, 0.5065, 0.3743, 0.5153, 0.402, 0.5414, 0.4068, 0.5269, 0.4482, 0.5145, 0.4271, 0.4241, 0.4543, 0.3924, 0.4552, 0.4001, 0.413, 0.4272, 0.413, 0.5269, 0.4482, 0.5221, 0.4721, 0.4991, 0.4827, 0.5091, 0.4498, 0.4614, 0.8322, 0.371, 0.8866, 0.3014, 0.8689, 0.2475, 0.836, 0.2271, 0.8696, 0.1894, 0.9377, 0.2375, 0.9483, 0.3155, 0.8819, 0.02006, 0.7348, 0.05598, 0.7431, 0.05272, 0.8043, 0.01429, 0.8039, 0.07066, 0.8301, 0.01429, 0.8039, 0.05272, 0.8043, 0.153, 0.8304, 0.153, 0.8304, 0.05272, 0.8043, 0.05598, 0.7431, 0.1563, 0.7205, 0.07872, 0.7066, 0.02006, 0.7348, 0.01429, 0.8039, 0.07066, 0.8301, 0.1536, 0.7016, 0.07872, 0.7066, 0.07066, 0.8301, 0.1464, 0.8354, 0.1537, 0.7684, 0.2475, 0.836, 0.153, 0.8304, 0.1563, 0.7205, 0.2488, 0.7151, 0.1464, 0.8354, 0.07066, 0.8301, 0.153, 0.8304, 0.2475, 0.836, 0.2488, 0.7151, 0.1563, 0.7205, 0.07872, 0.7066, 0.1536, 0.7016, 0.4853, 0.3572, 0.482, 0.3818, 0.4532, 0.3786, 0.5554, 0.4053, 0.5414, 0.4068, 0.519, 0.3601, 0.5441, 0.3504, 0.5091, 0.4498, 0.4935, 0.4334, 0.5145, 0.4271, 0.5269, 0.4482, 0.4545, 0.4127, 0.4907, 0.4066, 0.4847, 0.4325, 0.4546, 0.4488, 0.4853, 0.3572, 0.4903, 0.3431, 0.516, 0.3437, 0.519, 0.3601, 0.5414, 0.4068, 0.5153, 0.402, 0.5065, 0.3743, 0.519, 0.3601, 0.3999, 0.3921, 0.4487, 0.3891, 0.4505, 0.4012, 0.4039, 0.4033, 0.4991, 0.4827, 0.4541, 0.4781, 0.4546, 0.4488, 0.5091, 0.4498, 0.4349, 0.4034, 0.4368, 0.3908, 0.428, 0.3937, 0.4221, 0.4022, 0.4368, 0.3908, 0.45, 0.386, 0.4362, 0.3891, 0.428, 0.3937, 0.3904, 0.4132, 0.4338, 0.415, 0.4256, 0.4108, 0.4729, 0.3984, 0.4693, 0.4118, 0.4476, 0.4138, 0.4505, 0.4012, 0.3904, 0.4132, 0.4006, 0.4136, 0.4476, 0.4138, 0.4338, 0.415, 0.3999, 0.3921, 0.3929, 0.3907, 0.4362, 0.3891, 0.4487, 0.3891, 0.4001, 0.413, 0.3927, 0.3739, 0.4256, 0.3777, 0.4272, 0.413, 0.4272, 0.413, 0.4256, 0.3777, 0.4532, 0.3786, 0.4545, 0.4127, 0.4546, 0.4488, 0.4241, 0.4543, 0.4272, 0.413, 0.4545, 0.4127, 0.4525, 0.2907, 0.4241, 0.2883, 0.4327, 0.2566, 0.4617, 0.2566, 0.4541, 0.4781, 0.4219, 0.4768, 0.4241, 0.4543, 0.4546, 0.4488, 0.4651, 0.5275, 0.432, 0.5294, 0.4221, 0.4999, 0.4604, 0.5019, 0.4499, 0.3476, 0.4173, 0.3481, 0.4182, 0.3195, 0.4493, 0.3184, 0.4493, 0.3184, 0.4182, 0.3195, 0.4241, 0.2883, 0.4525, 0.2907, 0.2069, 0.5623, 0.0171, 0.5608, 0.04529, 0.4514, 0.1642, 0.5139, 0.4532, 0.3786, 0.4256, 0.3777, 0.4173, 0.3481, 0.4499, 0.3476, 0.4604, 0.5019, 0.4221, 0.4999, 0.4219, 0.4768, 0.4541, 0.4781, 0.4903, 0.3431, 0.4853, 0.3572, 0.4532, 0.3786, 0.4499, 0.3476, 0.482, 0.3818, 0.4853, 0.3572, 0.4856, 0.3763, 0.5091, 0.4498, 0.4546, 0.4488, 0.4847, 0.4325, 0.1537, 0.7684, 0.1464, 0.8354, 0.3684, 0.83, 0.3872, 0.7546, 0.04332, 0.4219, 0.07066, 0.4166, 0.0548, 0.4353, 0.1537, 0.7684, 0.3872, 0.7546, 0.3912, 0.6927, 0.1536, 0.7016, 0.2962, 0.31, 0.2961, 0.3774, 0.3927, 0.3754, 0.3793, 0.3171, 0.3868, 0.5021, 0.3924, 0.4567, 0.2973, 0.4485, 0.2914, 0.5039, 0.5066, 0.5042, 0.5324, 0.4942, 0.5221, 0.4736, 0.4991, 0.4842, 0.5487, 0.4631, 0.5269, 0.4497, 0.5221, 0.4736, 0.5324, 0.4942, 0.4173, 0.3496, 0.4182, 0.321, 0.3793, 0.3171, 0.1813, 0.3508, 0.2097, 0.3209, 0.1306, 0.3177, 0.3423, 0.4117, 0.3927, 0.3754, 0.2961, 0.3774, 0.4016, 0.5623, 0.432, 0.5309, 0.3868, 0.5021, 0.4016, 0.5623, 0.4383, 0.5623, 0.432, 0.5309, 0.2403, 0.5403, 0.1642, 0.5154, 0.2069, 0.5623, 0.4241, 0.4543, 0.4219, 0.4768, 0.3924, 0.4552, 0.432, 0.5309, 0.4221, 0.5014, 0.3868, 0.5021, 0.432, 0.5309, 0.4383, 0.5623, 0.4714, 0.5623, 0.4651, 0.529, 0.5664, 0.4944, 0.574, 0.5623, 0.5995, 0.2581, 0.5798, 0.3966, 0.4221, 0.4999, 0.3868, 0.5006, 0.4219, 0.4768, 0.3423, 0.4117, 0.2961, 0.3774, 0.2973, 0.4485, 0.07239, 0.3594, 0.07171, 0.3466, 0.1058, 0.3626, 0.4989, 0.3205, 0.5245, 0.3253, 0.5334, 0.2918, 0.5077, 0.29, 0.5077, 0.29, 0.5139, 0.2581, 0.4617, 0.2581, 0.4525, 0.2922, 0.07171, 0.3481, 0.1058, 0.3641, 0.1813, 0.3508, 0.1306, 0.3177, 0.4903, 0.3446, 0.516, 0.3452, 0.5245, 0.3253, 0.4989, 0.3205, 0.2468, 0.3501, 0.2961, 0.3774, 0.2962, 0.31, 0.4182, 0.321, 0.4241, 0.2898, 0.3793, 0.3171, 0.09431, 0.4092, 0.1178, 0.4361, 0.1171, 0.395, 0.1642, 0.5154, 0.2247, 0.5027, 0.1883, 0.48, 0.2962, 0.31, 0.254, 0.279, 0.2097, 0.3209, 0.2468, 0.3501, 0.3032, 0.2581, 0.254, 0.279, 0.2962, 0.31, 0.5664, 0.4944, 0.5487, 0.4631, 0.5324, 0.4942, 0.5406, 0.5219, 0.5109, 0.5299, 0.5406, 0.5219, 0.5324, 0.4942, 0.5066, 0.5042, 0.2247, 0.5027, 0.2403, 0.5403, 0.2914, 0.5039, 0.5578, 0.3076, 0.5441, 0.3519, 0.5554, 0.4068, 0.5798, 0.3966, 0.2032, 0.2897, 0.254, 0.279, 0.2007, 0.2581, 0.1983, 0.3897, 0.1977, 0.4449, 0.2973, 0.4485, 0.2961, 0.3774, 0.3924, 0.4567, 0.4001, 0.4145, 0.3423, 0.4117, 0.1098, 0.299, 0.0171, 0.5623, 0.04529, 0.4529, 0.4256, 0.3792, 0.4173, 0.3496, 0.3927, 0.3754, 0.3423, 0.4117, 0.4001, 0.4145, 0.3927, 0.3754, 0.06988, 0.457, 0.07715, 0.486, 0.1072, 0.4667, 0.5798, 0.3966, 0.5554, 0.4068, 0.5487, 0.4631, 0.5664, 0.4944, 0.5578, 0.3076, 0.5644, 0.2581, 0.5386, 0.2581, 0.5334, 0.2918, 0.4935, 0.4349, 0.4847, 0.434, 0.5091, 0.4513, 0.5245, 0.3253, 0.516, 0.3452, 0.519, 0.3616, 0.5441, 0.3519, 0.4651, 0.529, 0.4714, 0.5623, 0.515, 0.5623, 0.5109, 0.5299, 0.5334, 0.2918, 0.5245, 0.3253, 0.5441, 0.3519, 0.5578, 0.3076, 0.2097, 0.3209, 0.1813, 0.3508, 0.2468, 0.3501, 0.4651, 0.529, 0.5109, 0.5299, 0.5066, 0.5042, 0.4604, 0.5034, 0.4499, 0.3491, 0.4903, 0.3446, 0.4989, 0.3205, 0.4493, 0.3199, 0.4493, 0.3199, 0.4989, 0.3205, 0.5077, 0.29, 0.4525, 0.2922, 0.04329, 0.4438, 0.03979, 0.4263, 0.07715, 0.486, 0.4604, 0.5034, 0.5066, 0.5042, 0.4991, 0.4842, 0.4541, 0.4796, 0.2961, 0.3774, 0.2468, 0.3501, 0.1983, 0.3897, 0.1883, 0.48, 0.2352, 0.4713, 0.1977, 0.4449, 0.07715, 0.486, 0.05608, 0.459, 0.04329, 0.4438, 0.04484, 0.3716, 0.07171, 0.3481, 0.03979, 0.4263, 0.1072, 0.4667, 0.08161, 0.4489, 0.06988, 0.457, 0.08047, 0.405, 0.09431, 0.4092, 0.0806, 0.3899, 0.03979, 0.4263, 0.07171, 0.3481, 0.1306, 0.3177, 0.04529, 0.4529, 0.1178, 0.4361, 0.1072, 0.4667, 0.1883, 0.48, 0.1977, 0.4449, 0.2032, 0.2897, 0.1306, 0.3177, 0.2097, 0.3209, 0.2352, 0.4713, 0.1883, 0.48, 0.2247, 0.5027, 0.07905, 0.3774, 0.09089, 0.38, 0.07323, 0.3681, 0.1642, 0.5154, 0.1883, 0.48, 0.1072, 0.4667, 0.07715, 0.486, 0.08979, 0.4383, 0.1072, 0.4667, 0.1178, 0.4361, 0.1306, 0.3177, 0.1098, 0.299, 0.04529, 0.4529, 0.07239, 0.3609, 0.1058, 0.3641, 0.07171, 0.3481, 0.1306, 0.3177, 0.2032, 0.2897, 0.1098, 0.299, 0.2247, 0.5027, 0.1642, 0.5154, 0.2403, 0.5403, 0.0806, 0.3899, 0.09431, 0.4092, 0.1171, 0.395, 0.09089, 0.38, 0.09343, 0.4249, 0.1178, 0.4361, 0.09431, 0.4092, 0.2962, 0.3085, 0.254, 0.2775, 0.3032, 0.2566, 0.09089, 0.38, 0.1171, 0.395, 0.1058, 0.3641, 0.07239, 0.3609, 0.07171, 0.3481, 0.04484, 0.3716, 0.05426, 0.3588, 0.04329, 0.4438, 0.04133, 0.4302, 0.03898, 0.3993, 0.04437, 0.3712, 0.04484, 0.3716, 0.03898, 0.3993, 0.03898, 0.3993, 0.04484, 0.3716, 0.03979, 0.4263, 0.04329, 0.4438, 0.1883, 0.4785, 0.2247, 0.5012, 0.1642, 0.5139, 0.3924, 0.4567, 0.3423, 0.4117, 0.2973, 0.4485, 0.06445, 0.3608, 0.07239, 0.3609, 0.05426, 0.3588, 0.07323, 0.3681, 0.09089, 0.38, 0.1058, 0.3641, 0.07239, 0.3609, 0.08161, 0.4489, 0.1072, 0.4667, 0.08979, 0.4383, 0.2914, 0.5024, 0.2352, 0.4699, 0.2973, 0.447, 0.2973, 0.447, 0.3423, 0.4102, 0.3924, 0.4552, 0.04329, 0.4438, 0.05608, 0.459, 0.04988, 0.4469, 0.04133, 0.4302, 0.4219, 0.4768, 0.3868, 0.5006, 0.3924, 0.4552, 0.05608, 0.459, 0.06988, 0.457, 0.06038, 0.4476, 0.04988, 0.4469, 0.08979, 0.4383, 0.09343, 0.4249, 0.07971, 0.4202, 0.07715, 0.4328, 0.3793, 0.3156, 0.4173, 0.3481, 0.3927, 0.3739, 0.09089, 0.38, 0.07905, 0.3774, 0.0806, 0.3899, 0.08161, 0.4489, 0.08979, 0.4383, 0.07715, 0.4328, 0.07019, 0.4417, 0.2961, 0.376, 0.3423, 0.4102, 0.2973, 0.447, 0.04484, 0.3716, 0.04437, 0.3712, 0.05426, 0.3588, 0.09343, 0.4249, 0.09431, 0.4092, 0.08047, 0.405, 0.07971, 0.4202, 0.1178, 0.4361, 0.09343, 0.4249, 0.08979, 0.4383, 0.07971, 0.4202, 0.08047, 0.405, 0.07098, 0.4035, 0.07066, 0.4181, 0.07905, 0.3774, 0.07323, 0.3681, 0.06625, 0.3739, 0.07164, 0.3792, 0.06038, 0.4476, 0.07019, 0.4417, 0.064, 0.4327, 0.0548, 0.4368, 0.06445, 0.3608, 0.05426, 0.3588, 0.05085, 0.3646, 0.05795, 0.368, 0.05426, 0.3588, 0.04437, 0.3712, 0.04575, 0.3764, 0.05085, 0.3646, 0.04133, 0.4302, 0.04988, 0.4469, 0.04721, 0.4381, 0.04332, 0.4234, 0.08047, 0.405, 0.0806, 0.3899, 0.0715, 0.3891, 0.07098, 0.4035, 0.04988, 0.4469, 0.06038, 0.4476, 0.0548, 0.4368, 0.04721, 0.4381, 0.07715, 0.4328, 0.07971, 0.4202, 0.07066, 0.4181, 0.07014, 0.4285, 0.0806, 0.3899, 0.07905, 0.3774, 0.07164, 0.3792, 0.0715, 0.3891, 0.03898, 0.3993, 0.04133, 0.4302, 0.04332, 0.4234, 0.04236, 0.399, 0.07019, 0.4417, 0.07715, 0.4328, 0.07014, 0.4285, 0.064, 0.4327, 0.06988, 0.457, 0.08161, 0.4489, 0.07019, 0.4417, 0.06038, 0.4476, 0.2914, 0.5039, 0.301, 0.5608, 0.4016, 0.5623, 0.3868, 0.5021, 0.064, 0.4327, 0.07014, 0.4285, 0.07066, 0.4181, 0.07098, 0.4035, 0.0715, 0.3891, 0.04236, 0.399, 0.05795, 0.368, 0.0715, 0.3891, 0.06625, 0.3739, 0.0715, 0.3891, 0.05795, 0.368, 0.04575, 0.3764, 0.04236, 0.399, 0.04332, 0.4234, 0.07098, 0.4035, 0.04332, 0.4234, 0.04721, 0.4381, 0.0548, 0.4368, 0.05795, 0.368, 0.05085, 0.3646, 0.04575, 0.3764, 0.0548, 0.4368, 0.064, 0.4327, 0.07066, 0.4181, 0.0715, 0.3891, 0.07164, 0.3792, 0.06625, 0.3739, 0.04575, 0.3764, 0.04236, 0.399, 0.0715, 0.3891, 0.07066, 0.4181, 0.07098, 0.4035, 0.04332, 0.4234, 0.07323, 0.3681, 0.06445, 0.3608, 0.05795, 0.368, 0.06625, 0.3739, 0.04437, 0.3712, 0.03898, 0.3993, 0.04236, 0.399, 0.04575, 0.3764, 0.05608, 0.459, 0.07715, 0.486, 0.06988, 0.457, 0.5334, 0.2918, 0.5386, 0.2581, 0.5139, 0.2581, 0.5077, 0.29, 0.1178, 0.4346, 0.1171, 0.3935, 0.1983, 0.3882, 0.1977, 0.4434, 0.5798, 0.3966, 0.5995, 0.2581, 0.5644, 0.2581, 0.5578, 0.3076, 0.5109, 0.5299, 0.515, 0.5623, 0.545, 0.5623, 0.5406, 0.5219, 0.5406, 0.5219, 0.545, 0.5623, 0.574, 0.5623, 0.5664, 0.4944, 0.2032, 0.2897, 0.2097, 0.3209, 0.254, 0.279, 0.2352, 0.4713, 0.2973, 0.4485, 0.1977, 0.4449, 0.1563, 0.7296, 0.07872, 0.7157, 0.02006, 0.7439, 0.05598, 0.7522, 0.4487, 0.3906, 0.4666, 0.3881, 0.45, 0.3875, 0.4362, 0.3906, 0.4338, 0.4165, 0.4533, 0.4182, 0.4693, 0.4133, 0.4476, 0.4153, 0.4914, 0.7786, 0.2475, 0.8452, 0.4614, 0.8413, 0.4505, 0.4027, 0.4039, 0.4048, 0.4006, 0.4151, 0.4476, 0.4153, 0.4256, 0.4123, 0.4388, 0.4159, 0.4533, 0.4182, 0.4338, 0.4165, 0.455, 0.7102, 0.2488, 0.7243, 0.4914, 0.7786, 0.428, 0.3952, 0.3929, 0.3922, 0.4362, 0.3906, 0.1464, 0.8445, 0.3684, 0.8391, 0.3155, 0.8911, 0.2271, 0.8787, 0.3924, 0.4024, 0.3929, 0.3922, 0.428, 0.3952, 0.4221, 0.4037, 0.1536, 0.7107, 0.2488, 0.7243, 0.455, 0.7102, 0.3912, 0.7018, 0.3684, 0.8391, 0.4614, 0.8413, 0.371, 0.8958, 0.3155, 0.8911, 0.3904, 0.4147, 0.3924, 0.4024, 0.4221, 0.4037, 0.4256, 0.4123, 0.4256, 0.4123, 0.4221, 0.4037, 0.4349, 0.4049, 0.4388, 0.4159, 0.371, 0.8958, 0.3014, 0.878, 0.2697, 0.9485, 0.2935, 0.9574, 0.3014, 0.878, 0.2271, 0.8787, 0.1894, 0.9468, 0.2697, 0.9485, 0.2697, 0.9485, 0.1894, 0.9468, 0.2375, 0.9575, 0.2935, 0.9574, 0.4907, 0.4081, 0.482, 0.3833, 0.4532, 0.3801, 0.4545, 0.4142, 0.4935, 0.4349, 0.5145, 0.4286, 0.4693, 0.4133, 0.4533, 0.4182, 0.2475, 0.8452, 0.1464, 0.8445, 0.2271, 0.8787, 0.3014, 0.878, 0.5145, 0.4286, 0.5153, 0.4035, 0.4729, 0.3999, 0.4693, 0.4133, 0.4914, 0.7786, 0.2488, 0.7243, 0.2475, 0.8452, 0.4847, 0.434, 0.4935, 0.4349, 0.4533, 0.4182, 0.4388, 0.4159, 0.4856, 0.3778, 0.482, 0.3833, 0.4368, 0.3922, 0.45, 0.3875, 0.5414, 0.4083, 0.5269, 0.4497, 0.5487, 0.4631, 0.5554, 0.4068, 0.5153, 0.4035, 0.5065, 0.3758, 0.4666, 0.3881, 0.4729, 0.3999, 0.4487, 0.3906, 0.4505, 0.4027, 0.4729, 0.3999, 0.4666, 0.3881, 0.4907, 0.4081, 0.4847, 0.434, 0.4388, 0.4159, 0.4349, 0.4049, 0.482, 0.3833, 0.4907, 0.4081, 0.4349, 0.4049, 0.4368, 0.3922, 0.5065, 0.3758, 0.4856, 0.3778, 0.45, 0.3875, 0.4666, 0.3881, 0.3155, 0.8911, 0.371, 0.8958, 0.2935, 0.9574, 0.2375, 0.9575, 0.4856, 0.3778, 0.5065, 0.3758, 0.519, 0.3616, 0.4853, 0.3587, 0.5153, 0.4035, 0.5145, 0.4286, 0.5269, 0.4497, 0.5414, 0.4083, 0.4241, 0.4558, 0.4272, 0.4145, 0.4001, 0.4145, 0.3924, 0.4567, 0.5269, 0.4497, 0.5091, 0.4513, 0.4991, 0.4842, 0.5221, 0.4736, 0.4614, 0.8413, 0.2475, 0.8452, 0.3014, 0.878, 0.371, 0.8958, 0.2271, 0.8787, 0.3155, 0.8911, 0.2375, 0.9575, 0.1894, 0.9468, 0.02006, 0.7439, 0.01429, 0.813, 0.05272, 0.8134, 0.05598, 0.7522, 0.07067, 0.8392, 0.153, 0.8395, 0.05272, 0.8134, 0.01429, 0.813, 0.153, 0.8395, 0.1563, 0.7296, 0.05598, 0.7522, 0.05272, 0.8134, 0.07872, 0.7157, 0.07067, 0.8392, 0.01429, 0.813, 0.02006, 0.7439, 0.1536, 0.7107, 0.1537, 0.7775, 0.1464, 0.8445, 0.07067, 0.8392, 0.07872, 0.7157, 0.2475, 0.8452, 0.2488, 0.7243, 0.1563, 0.7296, 0.153, 0.8395, 0.1464, 0.8445, 0.2475, 0.8452, 0.153, 0.8395, 0.07067, 0.8392, 0.2488, 0.7243, 0.1536, 0.7107, 0.07872, 0.7157, 0.1563, 0.7296, 0.4853, 0.3587, 0.4532, 0.3801, 0.482, 0.3833, 0.5554, 0.4068, 0.5441, 0.3519, 0.519, 0.3616, 0.5414, 0.4083, 0.5091, 0.4513, 0.5269, 0.4497, 0.5145, 0.4286, 0.4935, 0.4349, 0.4545, 0.4142, 0.4546, 0.4503, 0.4847, 0.434, 0.4907, 0.4081, 0.4853, 0.3587, 0.519, 0.3616, 0.516, 0.3452, 0.4903, 0.3446, 0.5414, 0.4083, 0.519, 0.3616, 0.5065, 0.3758, 0.5153, 0.4035, 0.3999, 0.3936, 0.4039, 0.4048, 0.4505, 0.4027, 0.4487, 0.3906, 0.4991, 0.4842, 0.5091, 0.4513, 0.4546, 0.4503, 0.4541, 0.4796, 0.4349, 0.4049, 0.4221, 0.4037, 0.428, 0.3952, 0.4368, 0.3922, 0.4368, 0.3922, 0.428, 0.3952, 0.4362, 0.3906, 0.45, 0.3875, 0.3904, 0.4147, 0.4256, 0.4123, 0.4338, 0.4165, 0.4729, 0.3999, 0.4505, 0.4027, 0.4476, 0.4153, 0.4693, 0.4133, 0.3904, 0.4147, 0.4338, 0.4165, 0.4476, 0.4153, 0.4006, 0.4151, 0.3999, 0.3936, 0.4487, 0.3906, 0.4362, 0.3906, 0.3929, 0.3922, 0.4001, 0.4145, 0.4272, 0.4145, 0.4256, 0.3792, 0.3927, 0.3754, 0.4272, 0.4145, 0.4545, 0.4142, 0.4532, 0.3801, 0.4256, 0.3792, 0.4546, 0.4503, 0.4545, 0.4142, 0.4272, 0.4145, 0.4241, 0.4558, 0.4525, 0.2922, 0.4617, 0.2581, 0.4327, 0.2581, 0.4241, 0.2898, 0.4541, 0.4796, 0.4546, 0.4503, 0.4241, 0.4558, 0.4219, 0.4783, 0.4651, 0.529, 0.4604, 0.5034, 0.4221, 0.5014, 0.432, 0.5309, 0.4499, 0.3491, 0.4493, 0.3199, 0.4182, 0.321, 0.4173, 0.3496, 0.4493, 0.3199, 0.4525, 0.2922, 0.4241, 0.2898, 0.4182, 0.321, 0.4532, 0.3801, 0.4499, 0.3491, 0.4173, 0.3496, 0.4256, 0.3792, 0.4604, 0.5034, 0.4541, 0.4796, 0.4219, 0.4783, 0.4221, 0.5014, 0.4903, 0.3446, 0.4499, 0.3491, 0.4532, 0.3801, 0.4853, 0.3587, 0.482, 0.3833, 0.4856, 0.3778, 0.4853, 0.3587, 0.5091, 0.4513, 0.4847, 0.434, 0.4546, 0.4503, 0.1537, 0.7775, 0.3872, 0.7637, 0.3684, 0.8391, 0.1464, 0.8445, 0.04332, 0.4234, 0.0548, 0.4368, 0.07066, 0.4181, 0.1537, 0.7775, 0.1536, 0.7107, 0.3912, 0.7018, 0.3872, 0.7637, 0.2352, 0.4699, 0.1977, 0.4434, 0.2973, 0.447, 0.2032, 0.2882, 0.1098, 0.2975, 0.2007, 0.2566, 0.1171, 0.395, 0.1178, 0.4361, 0.1977, 0.4449, 0.1983, 0.3897, 0.2032, 0.2897, 0.2007, 0.2581, 0.1098, 0.299, 0.1983, 0.3897, 0.2468, 0.3501, 0.1813, 0.3508, 0.2097, 0.3194, 0.2032, 0.2882, 0.254, 0.2775, 0.04529, 0.4514, 0.1098, 0.2975, 0.1306, 0.3162, 0.1171, 0.3935, 0.1058, 0.3626, 0.1813, 0.3493, 0.1983, 0.3882, 0.2247, 0.5012, 0.2352, 0.4699, 0.2914, 0.5024, 0.301, 0.5608, 0.2403, 0.5388, 0.2914, 0.5024, 0.3907, 0.2566, 0.3032, 0.2581, 0.2962, 0.31, 0.3793, 0.3171])
me_cube_001.materials.append(mat_material_003)
me_cube_001.update()
me_cube_003 = bpy.data.meshes.new('Cube.003')
me_cube_003.from_pydata([(0.4227, -0.3895, -0.6879), (0.6348, -0.5817, -0.08987), (0.42, 0.4509, -0.6242), (0.6184, 0.5991, 0.02222), (0.6712, -0.4891, 0.3612), (0.3947, -0.2721, 0.9208), (0.5816, 0.5998, 0.3054), (0.3488, 0.4608, 0.8239), (0.0, 0.5718, -0.674), (0.0, 0.8542, 0.0318), (0.5566, 0.5635, -0.3287), (0.5384, 0.03795, -0.716), (0.8642, -0.005897, -0.0214), (0.5886, -0.4774, -0.4349), (0.0, -0.5022, -0.7588), (0.0, -0.8719, -0.05055), (0.0, 0.825, 0.3234), (0.0, 0.5502, 0.8544), (0.4846, 0.5629, 0.5878), (0.832, 0.09965, 0.3147), (0.4621, 0.1126, 0.9219), (0.5493, -0.3782, 0.7194), (0.0, -0.8477, 0.3226), (0.0, -0.3994, 0.9799), (0.6137, 0.597, 0.1768), (0.6605, -0.5643, 0.1378), (0.0, 0.7834, -0.3341), (0.7737, 0.009058, -0.387), (0.0, -0.7345, -0.4773), (0.0, 0.05389, -0.9232), (0.8624, 0.03681, 0.1567), (0.0, 0.7324, 0.5995), (0.7094, 0.1167, 0.6369), (0.0, -0.6377, 0.762), (0.0, 0.8473, 0.1925), (0.0, 0.1197, 1.075), (0.0, -0.878, 0.1547), (0.2174, -0.8475, 0.1494), (0.2491, -0.8207, 0.2603), (0.2345, -0.844, 0.02074), (-0.4227, -0.3895, -0.6879), (-0.6348, -0.5817, -0.08987), (-0.42, 0.4509, -0.6242), (-0.6184, 0.5991, 0.02222), (-0.6712, -0.4891, 0.3612), (-0.3947, -0.2721, 0.9208), (-0.5816, 0.5998, 0.3054), (-0.3488, 0.4608, 0.8239), (-0.5566, 0.5635, -0.3287), (-0.5384, 0.03795, -0.716), (-0.8642, -0.005897, -0.0214), (-0.5886, -0.4774, -0.4349), (-0.4846, 0.5629, 0.5878), (-0.832, 0.09965, 0.3147), (-0.4621, 0.1126, 0.9219), (-0.5493, -0.3782, 0.7194), (-0.6137, 0.597, 0.1768), (-0.6605, -0.5643, 0.1378), (-0.7737, 0.009058, -0.387), (-0.8624, 0.03681, 0.1567), (-0.7094, 0.1167, 0.6369), (-0.2174, -0.8475, 0.1494), (-0.2491, -0.8207, 0.2603), (-0.2345, -0.844, 0.02074)], [], [(26, 9, 3, 10), (8, 26, 10, 2), (2, 10, 27, 11), (10, 3, 12, 27), (27, 12, 1, 13), (11, 27, 13, 0), (0, 13, 28, 14), (13, 1, 39, 15, 28), (8, 2, 11, 29), (29, 11, 0, 14), (6, 19, 30, 24), (19, 4, 25, 30), (30, 25, 1, 12), (24, 30, 12, 3), (31, 17, 7, 18), (16, 31, 18, 6), (6, 18, 32, 19), (18, 7, 20, 32), (32, 20, 5, 21), (19, 32, 21, 4), (4, 21, 33, 22, 38), (21, 5, 23, 33), (16, 6, 24, 34), (34, 24, 3, 9), (7, 17, 35, 20), (20, 35, 23, 5), (4, 38, 37, 25), (25, 37, 39, 1), (37, 38, 22, 36), (39, 37, 36, 15), (26, 48, 43, 9), (8, 42, 48, 26), (42, 49, 58, 48), (48, 58, 50, 43), (58, 51, 41, 50), (49, 40, 51, 58), (40, 14, 28, 51), (51, 28, 15, 63, 41), (8, 29, 49, 42), (29, 14, 40, 49), (46, 56, 59, 53), (53, 59, 57, 44), (59, 50, 41, 57), (56, 43, 50, 59), (31, 52, 47, 17), (16, 46, 52, 31), (46, 53, 60, 52), (52, 60, 54, 47), (60, 55, 45, 54), (53, 44, 55, 60), (44, 62, 22, 33, 55), (55, 33, 23, 45), (16, 34, 56, 46), (34, 9, 43, 56), (47, 54, 35, 17), (54, 45, 23, 35), (44, 57, 61, 62), (57, 41, 63, 61), (61, 36, 22, 62), (63, 15, 36, 61)])
_uv = me_cube_003.uv_layers.new(name='UVMap')
_uv.uv.foreach_set('vector', [0.9359, 0.9327, 0.9359, 0.9468, 0.9695, 0.9463, 0.9691, 0.9322, 0.2423, 0.4029, 0.549, 0.4029, 0.5423, 0.3114, 0.2839, 0.3365, 0.2839, 0.3365, 0.5423, 0.3114, 0.5071, 0.2769, 0.2078, 0.3104, 0.9691, 0.9322, 0.9695, 0.9463, 0.9822, 0.9437, 0.9817, 0.9295, 0.9783, 0.7007, 0.9807, 0.7654, 0.9298, 0.759, 0.928, 0.6937, 0.2061, 0.3049, 0.5189, 0.269, 0.4974, 0.3017, 0.2404, 0.3286, 0.2404, 0.3286, 0.4974, 0.3017, 0.4903, 0.4001, 0.1854, 0.4001, 0.928, 0.6937, 0.9298, 0.759, 0.8086, 0.7715, 0.7768, 0.7682, 0.7768, 0.6913, 0.2423, 0.4029, 0.2839, 0.3365, 0.2078, 0.3104, 0.1482, 0.3989, 0.1421, 0.4001, 0.2061, 0.3049, 0.2404, 0.3286, 0.1854, 0.4001, 0.9641, 0.9556, 0.9749, 0.9543, 0.9795, 0.9497, 0.9675, 0.9517, 0.9477, 0.8132, 0.905, 0.8123, 0.9205, 0.7889, 0.9683, 0.7925, 0.9683, 0.7925, 0.9205, 0.7889, 0.9298, 0.759, 0.9807, 0.7654, 0.9675, 0.9517, 0.9795, 0.9497, 0.9822, 0.9437, 0.9695, 0.9463, 0.2512, 0.3997, 0.05163, 0.3997, 0.1034, 0.4706, 0.2512, 0.5017, 0.4548, 0.3997, 0.2512, 0.3997, 0.2512, 0.5017, 0.4562, 0.517, 0.9641, 0.9556, 0.9604, 0.9654, 0.9701, 0.9642, 0.9749, 0.9543, 0.2512, 0.5017, 0.1034, 0.4706, 0.0763, 0.4973, 0.2759, 0.5419, 0.4399, 0.5538, 0.1316, 0.5051, 0.2116, 0.4826, 0.4399, 0.5167, 0.9477, 0.8132, 0.9255, 0.8585, 0.8883, 0.8585, 0.905, 0.8123, 0.905, 0.8123, 0.8883, 0.8585, 0.7768, 0.8585, 0.7768, 0.8068, 0.8102, 0.8037, 0.4399, 0.5167, 0.2116, 0.4826, 0.1316, 0.4052, 0.4399, 0.4052, 0.9359, 0.9557, 0.9641, 0.9556, 0.9675, 0.9517, 0.9359, 0.952, 0.9359, 0.952, 0.9675, 0.9517, 0.9695, 0.9463, 0.9359, 0.9468, 0.1034, 0.4706, 0.05163, 0.3997, 0.009772, 0.4058, 0.0763, 0.4973, 0.1316, 0.5051, 0.02886, 0.4052, 0.1316, 0.4052, 0.2116, 0.4826, 0.905, 0.8123, 0.8102, 0.8037, 0.8142, 0.7929, 0.9205, 0.7889, 0.9205, 0.7889, 0.8142, 0.7929, 0.8086, 0.7715, 0.9298, 0.759, 0.8142, 0.7929, 0.8102, 0.8037, 0.7768, 0.8068, 0.7768, 0.7963, 0.8086, 0.7715, 0.8142, 0.7929, 0.7768, 0.7963, 0.7768, 0.7682, 0.9359, 0.9327, 0.9027, 0.9322, 0.9023, 0.9463, 0.9359, 0.9468, 0.2423, 0.4029, 0.2839, 0.4694, 0.5423, 0.4944, 0.549, 0.4029, 0.2839, 0.4694, 0.2078, 0.4874, 0.5071, 0.5208, 0.5423, 0.4944, 0.9027, 0.9322, 0.8931, 0.9295, 0.8926, 0.9437, 0.9023, 0.9463, 0.5753, 0.7007, 0.6257, 0.6937, 0.6239, 0.759, 0.5729, 0.7654, 0.2061, 0.4952, 0.2404, 0.4715, 0.4974, 0.4984, 0.5189, 0.5312, 0.2404, 0.4715, 0.1854, 0.4001, 0.4903, 0.4001, 0.4974, 0.4984, 0.6257, 0.6937, 0.7768, 0.6913, 0.7768, 0.7682, 0.745, 0.7715, 0.6239, 0.759, 0.2423, 0.4029, 0.1482, 0.3989, 0.2078, 0.4874, 0.2839, 0.4694, 0.1421, 0.4001, 0.1854, 0.4001, 0.2404, 0.4715, 0.2061, 0.4952, 0.9078, 0.9556, 0.9044, 0.9517, 0.8953, 0.9497, 0.8998, 0.9543, 0.6059, 0.8132, 0.5853, 0.7925, 0.6332, 0.7889, 0.6487, 0.8123, 0.5853, 0.7925, 0.5729, 0.7654, 0.6239, 0.759, 0.6332, 0.7889, 0.9044, 0.9517, 0.9023, 0.9463, 0.8926, 0.9437, 0.8953, 0.9497, 0.2512, 0.3997, 0.2512, 0.2976, 0.1034, 0.3288, 0.05163, 0.3997, 0.4548, 0.3997, 0.4562, 0.2823, 0.2512, 0.2976, 0.2512, 0.3997, 0.9078, 0.9556, 0.8998, 0.9543, 0.9047, 0.9642, 0.9114, 0.9654, 0.2512, 0.2976, 0.2759, 0.2697, 0.0763, 0.3143, 0.1034, 0.3288, 0.4399, 0.2565, 0.4399, 0.2937, 0.2116, 0.3277, 0.1316, 0.3053, 0.6059, 0.8132, 0.6487, 0.8123, 0.6654, 0.8585, 0.6282, 0.8585, 0.6487, 0.8123, 0.7434, 0.8037, 0.7768, 0.8068, 0.7768, 0.8585, 0.6654, 0.8585, 0.4399, 0.2937, 0.4399, 0.4052, 0.1316, 0.4052, 0.2116, 0.3277, 0.9359, 0.9557, 0.9359, 0.952, 0.9044, 0.9517, 0.9078, 0.9556, 0.9359, 0.952, 0.9359, 0.9468, 0.9023, 0.9463, 0.9044, 0.9517, 0.1034, 0.3288, 0.0763, 0.3143, 0.009772, 0.4058, 0.05163, 0.3997, 0.1316, 0.3053, 0.2116, 0.3277, 0.1316, 0.4052, 0.02886, 0.4052, 0.6487, 0.8123, 0.6332, 0.7889, 0.7395, 0.7929, 0.7434, 0.8037, 0.6332, 0.7889, 0.6239, 0.759, 0.745, 0.7715, 0.7395, 0.7929, 0.7395, 0.7929, 0.7768, 0.7963, 0.7768, 0.8068, 0.7434, 0.8037, 0.745, 0.7715, 0.7768, 0.7682, 0.7768, 0.7963, 0.7395, 0.7929])
me_cube_003.materials.append(mat_material_003)
me_cube_003.use_mirror_x = True
me_cube_003.update()
me_plane_002 = bpy.data.meshes.new('Plane.002')
me_plane_002.from_pydata([(-0.3218, -0.4639, -0.08821), (-0.6289, -0.1372, -0.03218), (-0.6293, -0.08591, -0.01231), (-0.6227, 0.04645, -0.1775), (-0.626, 0.07596, -0.3542), (-0.6152, -0.002666, -0.4135), (-0.6111, -0.03414, -0.4145), (-0.3276, -0.3008, -0.5033), (-0.3081, -0.4426, -0.07307), (-0.2834, -0.3086, -0.05478), (-0.6142, -0.08083, -0.02239), (-0.4902, 0.07256, -0.1768), (-0.5023, 0.09219, -0.342), (-0.5451, 0.01013, -0.396), (-0.2829, -0.2425, -0.5125), (-0.2887, -0.2659, -0.5283), (-0.2897, -0.4688, -0.07026), (-0.2708, -0.3029, -0.04636), (-0.2251, -0.08558, -0.04176), (-0.2878, 0.1061, -0.15), (-0.3339, 0.1105, -0.3287), (-0.4035, 0.0232, -0.3736), (-0.2698, -0.2226, -0.5091), (-0.2776, -0.256, -0.5306), (-0.1694, -0.4776, -0.0377), (-0.1732, -0.3287, -0.01988), (-0.152, -0.09398, -0.008049), (-0.1504, 0.1204, -0.09346), (-0.1038, 0.186, -0.3349), (-0.1343, 0.07259, -0.4351), (0.0, -0.4748, -0.02658), (0.0, -0.3356, -0.01114), (0.0, -0.06716, 0.00679), (0.0, 0.1115, -0.05765), (0.0, 0.2019, -0.3359), (0.0, 0.1176, -0.4327), (-0.1097, -0.1092, -0.502), (0.0, -0.1366, -0.5095), (0.3218, -0.4639, -0.08821), (0.6221, -0.1538, -0.03591), (0.6224, -0.09828, -0.0144), (0.6153, 0.05364, -0.1864), (0.626, 0.07596, -0.3542), (0.6172, -0.002666, -0.4135), (0.6165, -0.03414, -0.4145), (0.3276, -0.3008, -0.5033), (0.3081, -0.4426, -0.07307), (0.2834, -0.3086, -0.05478), (0.6062, -0.09277, -0.02532), (0.4902, 0.07256, -0.1768), (0.5023, 0.09219, -0.342), (0.5883, 0.01013, -0.396), (0.2829, -0.2425, -0.5125), (0.2887, -0.2659, -0.5283), (0.2897, -0.4688, -0.07026), (0.2708, -0.3029, -0.04636), (0.2251, -0.08558, -0.04176), (0.2878, 0.1061, -0.15), (0.3339, 0.1105, -0.3287), (0.4035, 0.0232, -0.3736), (0.2698, -0.2226, -0.5091), (0.2776, -0.256, -0.5306), (0.1694, -0.4776, -0.0377), (0.1732, -0.3287, -0.01988), (0.152, -0.09398, -0.008049), (0.1504, 0.1204, -0.09346), (0.1038, 0.186, -0.3349), (0.1343, 0.07259, -0.4351), (0.1097, -0.1092, -0.502)], [], [(0, 8, 9, 1), (1, 9, 10, 2), (2, 10, 11, 3), (3, 11, 12, 4), (4, 12, 13, 5), (5, 13, 14, 6), (6, 14, 15, 7), (8, 16, 17, 9), (9, 17, 18, 10), (10, 18, 19, 11), (11, 19, 20, 12), (12, 20, 21, 13), (13, 21, 22, 14), (14, 22, 23, 15), (16, 24, 25, 17), (17, 25, 26, 18), (18, 26, 27, 19), (19, 27, 28, 20), (20, 28, 29, 21), (24, 30, 31, 25), (25, 31, 32, 26), (26, 32, 33, 27), (27, 33, 34, 28), (28, 34, 35, 29), (29, 36, 22, 21), (29, 35, 36), (22, 36, 23), (36, 35, 37), (38, 39, 47, 46), (39, 40, 48, 47), (40, 41, 49, 48), (41, 42, 50, 49), (42, 43, 51, 50), (43, 44, 52, 51), (44, 45, 53, 52), (46, 47, 55, 54), (47, 48, 56, 55), (48, 49, 57, 56), (49, 50, 58, 57), (50, 51, 59, 58), (51, 52, 60, 59), (52, 53, 61, 60), (54, 55, 63, 62), (55, 56, 64, 63), (56, 57, 65, 64), (57, 58, 66, 65), (58, 59, 67, 66), (62, 63, 31, 30), (63, 64, 32, 31), (64, 65, 33, 32), (65, 66, 34, 33), (66, 67, 35, 34), (67, 59, 60, 68), (67, 68, 35), (60, 61, 68), (68, 37, 35)])
_uv = me_plane_002.uv_layers.new(name='UVMap')
_uv.uv.foreach_set('vector', [0.02311, 0.8975, 0.05213, 0.893, 0.2152, 0.885, 0.01546, 0.9951, 0.01546, 0.9951, 0.2152, 0.885, 0.08459, 0.9903, 0.08103, 0.9952, 0.08103, 0.9952, 0.08459, 0.9903, 0.2284, 0.9499, 0.1973, 0.993, 0.1973, 0.993, 0.2284, 0.9499, 0.2113, 0.9538, 0.1891, 0.9941, 0.1891, 0.9941, 0.2113, 0.9538, 0.1009, 0.9678, 0.0815, 0.9906, 0.0815, 0.9906, 0.1009, 0.9678, 0.1815, 0.8848, 0.04399, 0.9893, 0.04399, 0.9893, 0.1815, 0.8848, 0.15, 0.8867, 0.1148, 0.8994, 0.05213, 0.893, 0.02172, 0.887, 0.224, 0.8809, 0.2152, 0.885, 0.2152, 0.885, 0.224, 0.8809, 0.276, 0.8635, 0.08459, 0.9903, 0.08459, 0.9903, 0.276, 0.8635, 0.4764, 0.884, 0.2284, 0.9499, 0.2284, 0.9499, 0.4764, 0.884, 0.4379, 0.899, 0.2113, 0.9538, 0.2113, 0.9538, 0.4379, 0.899, 0.1219, 0.9216, 0.1009, 0.9678, 0.1009, 0.9678, 0.1219, 0.9216, 0.2059, 0.8805, 0.1815, 0.8848, 0.1815, 0.8848, 0.2059, 0.8805, 0.1611, 0.8831, 0.15, 0.8867, 0.02172, 0.887, 0.01935, 0.8478, 0.2, 0.8491, 0.224, 0.8809, 0.224, 0.8809, 0.2, 0.8491, 0.2743, 0.8397, 0.276, 0.8635, 0.276, 0.8635, 0.2743, 0.8397, 0.5072, 0.8392, 0.4764, 0.884, 0.4764, 0.884, 0.5072, 0.8392, 0.5258, 0.824, 0.4379, 0.899, 0.4379, 0.899, 0.5258, 0.824, 0.3671, 0.8339, 0.1219, 0.9216, 0.01935, 0.8478, 0.02528, 0.7927, 0.1938, 0.7927, 0.2, 0.8491, 0.2, 0.8491, 0.1938, 0.7927, 0.3097, 0.7902, 0.2743, 0.8397, 0.2743, 0.8397, 0.3097, 0.7902, 0.5054, 0.7902, 0.5072, 0.8392, 0.5072, 0.8392, 0.5054, 0.7902, 0.5444, 0.7902, 0.5258, 0.824, 0.5258, 0.824, 0.5444, 0.7902, 0.421, 0.7902, 0.3671, 0.8339, 0.3671, 0.8339, 0.342, 0.8284, 0.2059, 0.8805, 0.1219, 0.9216, 0.3671, 0.8339, 0.421, 0.7902, 0.342, 0.8284, 0.2059, 0.8805, 0.342, 0.8284, 0.1611, 0.8831, 0.342, 0.8284, 0.421, 0.7902, 0.3076, 0.7927, 0.02311, 0.6878, -0.005076, 0.5876, 0.2152, 0.7003, 0.05213, 0.6923, -0.005076, 0.5876, 0.06588, 0.5875, 0.06974, 0.5928, 0.2152, 0.7003, 0.06588, 0.5875, 0.2037, 0.5898, 0.2284, 0.6305, 0.06974, 0.5928, 0.2037, 0.5898, 0.1891, 0.5863, 0.2113, 0.6266, 0.2284, 0.6305, 0.1891, 0.5863, 0.0815, 0.5892, 0.1009, 0.5986, 0.2113, 0.6266, 0.0815, 0.5892, 0.04399, 0.5894, 0.1815, 0.7005, 0.1009, 0.5986, 0.04399, 0.5894, 0.1148, 0.6859, 0.15, 0.6986, 0.1815, 0.7005, 0.05213, 0.6923, 0.2152, 0.7003, 0.224, 0.7045, 0.02172, 0.6983, 0.2152, 0.7003, 0.06974, 0.5928, 0.276, 0.7169, 0.224, 0.7045, 0.06974, 0.5928, 0.2284, 0.6305, 0.4764, 0.6964, 0.276, 0.7169, 0.2284, 0.6305, 0.2113, 0.6266, 0.4379, 0.6814, 0.4764, 0.6964, 0.2113, 0.6266, 0.1009, 0.5986, 0.1219, 0.6588, 0.4379, 0.6814, 0.1009, 0.5986, 0.1815, 0.7005, 0.2059, 0.7048, 0.1219, 0.6588, 0.1815, 0.7005, 0.15, 0.6986, 0.1611, 0.7022, 0.2059, 0.7048, 0.02172, 0.6983, 0.224, 0.7045, 0.2, 0.7363, 0.01935, 0.7375, 0.224, 0.7045, 0.276, 0.7169, 0.2743, 0.7407, 0.2, 0.7363, 0.276, 0.7169, 0.4764, 0.6964, 0.5072, 0.7412, 0.2743, 0.7407, 0.4764, 0.6964, 0.4379, 0.6814, 0.5258, 0.7564, 0.5072, 0.7412, 0.4379, 0.6814, 0.1219, 0.6588, 0.3671, 0.7465, 0.5258, 0.7564, 0.01935, 0.7375, 0.2, 0.7363, 0.1938, 0.7927, 0.02528, 0.7927, 0.2, 0.7363, 0.2743, 0.7407, 0.3097, 0.7902, 0.1938, 0.7927, 0.2743, 0.7407, 0.5072, 0.7412, 0.5054, 0.7902, 0.3097, 0.7902, 0.5072, 0.7412, 0.5258, 0.7564, 0.5444, 0.7902, 0.5054, 0.7902, 0.5258, 0.7564, 0.3671, 0.7465, 0.421, 0.7902, 0.5444, 0.7902, 0.3671, 0.7465, 0.1219, 0.6588, 0.2059, 0.7048, 0.342, 0.7569, 0.3671, 0.7465, 0.342, 0.7569, 0.421, 0.7902, 0.2059, 0.7048, 0.1611, 0.7022, 0.342, 0.7569, 0.342, 0.7569, 0.3076, 0.7927, 0.421, 0.7902])
me_plane_002.materials.append(mat_material_003)
me_plane_002.update()
arm_metarig = bpy.data.armatures.new('metarig')  # bones are not reproduced

# ---- objects
ob_body = bpy.data.objects.new('Body', me_cube_001)
ob_head = bpy.data.objects.new('head', me_cube_003)
ob_ref = bpy.data.objects.new('ref', None)
ob_cloak = bpy.data.objects.new('cloak', me_plane_002)
ob_metarig = bpy.data.objects.new('metarig', arm_metarig)

# ---- transforms, parenting, visibility, modifiers, constraints
ob_body.parent = ob_metarig
ob_body.matrix_parent_inverse = Matrix(((0.3237, -0.0, 0.0, -0.002668), (-0.0, 0.3237, -0.0, -0.0613), (0.0, -0.0, 0.3237, 0.003152), (-0.0, 0.0, -0.0, 1.0)))
ob_body.location = (0.0, 0.0, 1.84)
ob_body.scale = (1.0, 1.0, 0.7323)
_vg = ob_body.vertex_groups.new(name='spine')
for _i, _w in zip([0, 2, 3, 4, 10, 11, 19, 23, 24, 30, 33, 61, 63, 64, 73, 117, 119, 173, 174, 184, 188, 189, 195, 198, 226, 228, 229, 238, 335, 336], [0.06341, 0.06107, 0.2739, 0.05633, 0.2898, 0.007841, 0.006329, 0.2488, 0.01395, 0.04994, 0.08554, 0.03882, 0.1266, 0.1162, 0.02023, 0.01259, 0.128, 0.05653, 0.008179, 0.006329, 0.2488, 0.01395, 0.04994, 0.08554, 0.03882, 0.1266, 0.1162, 0.02023, 0.05653, 0.008179]): _vg.add([_i], _w, 'REPLACE')
_vg = ob_body.vertex_groups.new(name='spine.001')
for _i, _w in zip([0, 1, 2, 4, 5, 6, 10, 11, 13, 15, 17, 19, 21, 23, 24, 25, 26, 28, 29, 30, 32, 33, 34, 37, 43, 45, 46, 49, 52, 53, 54, 55, 56, 57, 62, 72, 117, 118, 119, 120, 122, 158, 160, 170, 171, 172, 173, 174, 175, 176, 177, 178, 180, 182, 184, 186, 188, 189, 190, 191, 193, 194, 195, 197, 198, 199, 202, 208, 210, 211, 214, 217, 218, 219, 220, 221, 222, 227, 237, 282, 284, 320, 322, 332, 333, 334, 335, 336, 337, 338, 339, 340], [0.6481, 0.3009, 0.00269, 0.1647, 0.1085, 0.06027, 0.1098, 0.302, 0.1729, 0.08584, 0.2453, 0.6296, 0.1592, 0.01006, 0.168, 0.1706, 0.4837, 0.1115, 0.07024, 0.2775, 0.1187, 0.07444, 0.09553, 0.0101, 0.07172, 0.0003584, 0.1335, 0.01029, 0.02451, 0.07907, 0.05439, 0.1052, 0.09528, 0.03296, 0.01058, 0.04933, 0.6618, 0.3402, 0.5386, 0.1402, 0.06714, 0.03417, 0.1004, 0.3089, 0.1147, 0.3006, 0.6108, 0.4586, 0.212, 0.08416, 0.2252, 0.1587, 0.08584, 0.2453, 0.6296, 0.1592, 0.01006, 0.168, 0.1706, 0.4837, 0.1115, 0.07024, 0.2775, 0.1187, 0.07444, 0.09553, 0.0101, 0.07172, 0.0003584, 0.1335, 0.01029, 0.02451, 0.07907, 0.05439, 0.1052, 0.09528, 0.03296, 0.01058, 0.04933, 0.1402, 0.06714, 0.03417, 0.1004, 0.3089, 0.1147, 0.3006, 0.6108, 0.4586, 0.212, 0.08416, 0.2252, 0.1587]): _vg.add([_i], _w, 'REPLACE')
_vg = ob_body.vertex_groups.new(name='spine.002')
for _i, _w in zip([0, 1, 5, 6, 11, 12, 13, 14, 15, 16, 17, 18, 19, 20, 21, 22, 24, 25, 26, 27, 28, 30, 31, 32, 34, 35, 40, 43, 46, 49, 52, 53, 54, 55, 56, 57, 117, 118, 119, 120, 122, 158, 159, 160, 170, 171, 172, 173, 174, 175, 176, 177, 178, 180, 181, 182, 183, 184, 185, 186, 187, 189, 190, 191, 192, 193, 195, 196, 197, 199, 200, 205, 208, 211, 214, 217, 218, 219, 220, 221, 222, 282, 284, 320, 321, 322, 332, 333, 334, 335, 336, 337, 338, 339, 340], [0.08364, 0.1899, 0.6233, 0.113, 0.05327, 0.0405, 0.2896, 0.1187, 0.2732, 0.03194, 0.2873, 0.0601, 0.1324, 0.1061, 0.3128, 0.03526, 0.004555, 0.105, 0.1838, 0.0304, 0.0193, 0.05247, 0.09846, 0.2978, 0.08524, 0.04434, 0.07126, 0.09405, 0.08103, 0.06693, 0.09982, 0.2331, 0.1119, 0.6071, 0.4543, 0.09868, 0.1383, 0.1345, 0.05057, 0.2695, 0.2472, 0.1179, 0.02615, 0.2464, 0.1396, 0.1619, 0.178, 0.07758, 0.09967, 0.1653, 0.1566, 0.155, 0.1455, 0.2732, 0.03194, 0.2873, 0.0601, 0.1324, 0.1061, 0.3128, 0.03526, 0.004555, 0.105, 0.1838, 0.0304, 0.0193, 0.05247, 0.09846, 0.2978, 0.08524, 0.04434, 0.07126, 0.09405, 0.08103, 0.06693, 0.09982, 0.2331, 0.1119, 0.6071, 0.4543, 0.09868, 0.2695, 0.2472, 0.1179, 0.02615, 0.2464, 0.1396, 0.1619, 0.178, 0.07758, 0.09967, 0.1653, 0.1566, 0.155, 0.1455]): _vg.add([_i], _w, 'REPLACE')
_vg = ob_body.vertex_groups.new(name='spine.003')
for _i, _w in zip([5, 7, 9, 14, 18, 20, 31, 38, 50, 51, 55, 56, 183, 185, 196, 203, 215, 216, 220, 221], [0.1374, 0.7999, 0.09517, 0.6959, 0.05706, 0.6063, 0.1781, 0.05814, 0.6669, 0.07176, 0.1024, 0.05438, 0.05706, 0.6063, 0.1781, 0.05814, 0.6669, 0.07176, 0.1024, 0.05438]): _vg.add([_i], _w, 'REPLACE')
_vg = ob_body.vertex_groups.new(name='spine.004')
_vg = ob_body.vertex_groups.new(name='shoulder.L')
for _i, _w in zip([1, 5, 6, 7, 8, 9, 11, 12, 13, 14, 15, 16, 17, 18, 19, 20, 21, 22, 25, 26, 27, 31, 32, 34, 35, 36, 38, 39, 40, 41, 42, 43, 44, 46, 47, 49, 50, 51, 52, 53, 54, 55, 56, 57, 58, 59, 117, 118, 120, 121, 122, 123, 158, 159, 160, 161, 170, 171, 172, 174, 175, 176, 177, 178, 203, 206], [0.07562, 0.04149, 0.3115, 0.08801, 0.4576, 0.4451, 0.01355, 0.4001, 0.1252, 0.0688, 0.1691, 0.5407, 0.113, 0.7833, 0.02636, 0.244, 0.2126, 0.7625, 0.06875, 0.07234, 0.6951, 0.6611, 0.2067, 0.001972, 0.03846, 0.09353, 0.8396, 0.8938, 0.0713, 0.8575, 0.7667, 0.03745, 0.1194, 0.002082, 0.185, 0.09512, 0.2819, 0.8982, 0.4609, 0.4208, 0.6036, 0.1209, 0.2727, 0.5665, 0.06303, 0.09779, 0.004276, 0.05126, 0.07945, 0.3833, 0.0894, 0.9065, 0.4227, 0.2208, 0.05463, 0.7591, 0.05223, 0.09411, 0.1261, 0.02326, 0.1092, 0.06779, 0.04638, 0.02955, 0.08428, 0.03975]): _vg.add([_i], _w, 'REPLACE')
_vg = ob_body.vertex_groups.new(name='upper_arm.L')
for _i, _w in zip([1, 6, 8, 12, 13, 15, 16, 17, 18, 21, 22, 25, 26, 27, 31, 32, 34, 35, 36, 39, 40, 41, 42, 43, 44, 46, 47, 49, 52, 53, 54, 55, 56, 57, 58, 59, 118, 120, 121, 122, 123, 128, 129, 130, 131, 132, 133, 134, 135, 137, 141, 158, 159, 160, 161, 162, 163, 164, 165, 166, 167, 168, 169, 170, 171, 172, 174, 175, 176, 177, 178], [0.02794, 0.04957, 0.0101, 0.03897, 0.03671, 0.1882, 0.3544, 0.1223, 0.07104, 0.08568, 0.1117, 0.05319, 0.05149, 0.1952, 0.01226, 0.129, 0.09441, 0.8418, 0.9019, 0.07446, 0.7544, 0.06011, 0.1806, 0.08904, 0.8619, 0.07002, 0.8044, 0.7545, 0.3024, 0.1838, 0.1289, 0.009155, 0.07816, 0.1988, 0.8914, 0.8555, 0.01865, 0.2753, 0.5757, 0.3123, 0.07749, 0.9781, 0.9944, 0.9778, 0.992, 0.9769, 0.9828, 0.9866, 0.9851, 0.01873, 0.004479, 0.3622, 0.6864, 0.3179, 0.2231, 0.9604, 0.9759, 0.961, 0.9735, 0.9867, 0.9853, 0.9648, 0.9731, 0.06932, 0.1165, 0.05982, 0.01462, 0.08069, 0.1645, 0.1434, 0.1717]): _vg.add([_i], _w, 'REPLACE')
_vg = ob_body.vertex_groups.new(name='forearm.L')
for _i, _w in zip([124, 125, 126, 127, 136, 137, 138, 139, 140, 141, 142, 143, 144, 145, 146, 147, 148, 149, 162, 164, 168, 169], [0.04323, 0.0286, 0.05647, 0.06193, 0.9506, 0.9445, 0.8999, 0.9809, 0.9793, 0.8925, 0.3216, 0.3179, 0.3523, 0.3447, 0.2733, 0.47, 0.4437, 0.2948, 0.02663, 0.02033, 0.0138, 0.0007751]): _vg.add([_i], _w, 'REPLACE')
_vg = ob_body.vertex_groups.new(name='hand.L')
for _i, _w in zip([125, 126, 138, 141, 142, 143, 144, 145, 146, 147, 148, 149], [0.05178, 0.05205, 0.005339, 0.02514, 0.2748, 0.2999, 0.2617, 0.2658, 0.2269, 0.2056, 0.2613, 0.2682]): _vg.add([_i], _w, 'REPLACE')
_vg = ob_body.vertex_groups.new(name='hand.L.001')
for _i, _w in zip([124, 125, 126, 127, 136, 138, 141, 142, 143, 144, 145, 146, 147, 148, 149, 150, 151, 152, 153, 154, 155, 156, 157, 179], [0.9526, 0.9079, 0.8904, 0.9341, 0.01827, 0.05274, 0.03529, 0.3953, 0.374, 0.3771, 0.3807, 0.4929, 0.3129, 0.283, 0.429, 0.9923, 0.9972, 0.9926, 0.9964, 0.9983, 0.9838, 0.9681, 0.9672, 0.9982]): _vg.add([_i], _w, 'REPLACE')
_vg = ob_body.vertex_groups.new(name='shoulder.R')
for _i, _w in zip([1, 5, 6, 7, 8, 9, 11, 12, 13, 14, 38, 41, 117, 118, 180, 181, 182, 183, 184, 185, 186, 187, 190, 191, 192, 196, 197, 199, 200, 201, 203, 204, 205, 206, 207, 208, 209, 211, 212, 214, 215, 216, 217, 218, 219, 220, 221, 222, 223, 224, 282, 283, 284, 285, 320, 321, 322, 323, 332, 333, 334, 336, 337, 338, 339, 340], [0.07562, 0.04149, 0.3115, 0.08801, 0.4576, 0.4451, 0.01355, 0.4001, 0.1252, 0.0688, 0.08428, 0.03975, 0.004276, 0.05126, 0.1691, 0.5407, 0.113, 0.7833, 0.02636, 0.244, 0.2126, 0.7625, 0.06875, 0.07234, 0.6951, 0.6611, 0.2067, 0.001972, 0.03846, 0.09353, 0.8396, 0.8938, 0.0713, 0.8575, 0.7667, 0.03745, 0.1194, 0.002082, 0.185, 0.09512, 0.2819, 0.8982, 0.4609, 0.4208, 0.6036, 0.1209, 0.2727, 0.5665, 0.06303, 0.09779, 0.07945, 0.3833, 0.0894, 0.9065, 0.4227, 0.2208, 0.05463, 0.7591, 0.05223, 0.09411, 0.1261, 0.02326, 0.1092, 0.06779, 0.04638, 0.02955]): _vg.add([_i], _w, 'REPLACE')
_vg = ob_body.vertex_groups.new(name='upper_arm.R')
for _i, _w in zip([1, 6, 8, 12, 13, 118, 180, 181, 182, 183, 186, 187, 190, 191, 192, 196, 197, 199, 200, 201, 204, 205, 206, 207, 208, 209, 211, 212, 214, 217, 218, 219, 220, 221, 222, 223, 224, 282, 283, 284, 285, 290, 291, 292, 293, 294, 295, 296, 297, 299, 303, 320, 321, 322, 323, 324, 325, 326, 327, 328, 329, 330, 331, 332, 333, 334, 336, 337, 338, 339, 340], [0.02794, 0.04957, 0.0101, 0.03897, 0.03671, 0.01865, 0.1882, 0.3544, 0.1223, 0.07104, 0.08568, 0.1117, 0.05319, 0.05149, 0.1952, 0.01226, 0.129, 0.09441, 0.8418, 0.9019, 0.07446, 0.7544, 0.06011, 0.1806, 0.08904, 0.8619, 0.07002, 0.8044, 0.7545, 0.3024, 0.1838, 0.1289, 0.009155, 0.07816, 0.1988, 0.8914, 0.8555, 0.2753, 0.5757, 0.3123, 0.07749, 0.9781, 0.9944, 0.9778, 0.992, 0.9769, 0.9828, 0.9866, 0.9851, 0.01873, 0.004479, 0.3622, 0.6864, 0.3179, 0.2231, 0.9604, 0.9759, 0.961, 0.9735, 0.9867, 0.9853, 0.9648, 0.9731, 0.06932, 0.1165, 0.05982, 0.01462, 0.08069, 0.1645, 0.1434, 0.1717]): _vg.add([_i], _w, 'REPLACE')
_vg = ob_body.vertex_groups.new(name='forearm.R')
for _i, _w in zip([286, 287, 288, 289, 298, 299, 300, 301, 302, 303, 304, 305, 306, 307, 308, 309, 310, 311, 324, 326, 330, 331], [0.04323, 0.0286, 0.05647, 0.06193, 0.9506, 0.9445, 0.8999, 0.9809, 0.9793, 0.8925, 0.3216, 0.3179, 0.3523, 0.3447, 0.2733, 0.47, 0.4437, 0.2948, 0.02663, 0.02033, 0.0138, 0.0007751]): _vg.add([_i], _w, 'REPLACE')
_vg = ob_body.vertex_groups.new(name='hand.R')
for _i, _w in zip([287, 288, 300, 303, 304, 305, 306, 307, 308, 309, 310, 311], [0.05178, 0.05205, 0.005339, 0.02514, 0.2748, 0.2999, 0.2617, 0.2658, 0.2269, 0.2056, 0.2613, 0.2682]): _vg.add([_i], _w, 'REPLACE')
_vg = ob_body.vertex_groups.new(name='hand.R.001')
for _i, _w in zip([286, 287, 288, 289, 298, 300, 303, 304, 305, 306, 307, 308, 309, 310, 311, 312, 313, 314, 315, 316, 317, 318, 319, 341], [0.9526, 0.9079, 0.8904, 0.9341, 0.01827, 0.05274, 0.03529, 0.3953, 0.374, 0.3771, 0.3807, 0.4929, 0.3129, 0.283, 0.429, 0.9923, 0.9972, 0.9926, 0.9964, 0.9983, 0.9838, 0.9681, 0.9672, 0.9982]): _vg.add([_i], _w, 'REPLACE')
_vg = ob_body.vertex_groups.new(name='pelvis.L')
for _i, _w in zip([0, 1, 2, 3, 4, 6, 10, 11, 12, 13, 15, 16, 17, 19, 21, 22, 23, 24, 25, 26, 27, 28, 29, 30, 32, 33, 34, 35, 37, 40, 43, 45, 46, 48, 49, 52, 53, 54, 56, 57, 60, 61, 62, 63, 64, 65, 68, 69, 70, 71, 72, 73, 83, 117, 118, 119, 120, 122, 158, 159, 160, 170, 171, 172, 173, 174, 175, 176, 177, 178, 188, 198, 226, 228, 229, 238], [0.04945, 0.1126, 0.2366, 0.3266, 0.1785, 0.03458, 0.2644, 0.1705, 0.003672, 0.08151, 0.2463, 0.01305, 0.1323, 0.08061, 0.1826, 0.006638, 0.3844, 0.4038, 0.5039, 0.1092, 0.007792, 0.5463, 0.317, 0.3797, 0.2067, 0.4913, 0.6289, 0.02979, 0.8106, 0.06856, 0.6329, 0.7433, 0.5072, 0.2887, 0.02679, 0.07978, 0.02315, 0.07198, 0.001895, 0.07124, 0.124, 0.2453, 0.3635, 0.5266, 0.4671, 0.1723, 0.1846, 0.1992, 0.0559, 0.07653, 0.2056, 0.1547, 0.0009832, 0.03084, 0.1352, 0.1016, 0.1772, 0.2509, 0.003188, 0.01256, 0.2406, 0.2249, 0.455, 0.2609, 0.1271, 0.2085, 0.3646, 0.4757, 0.3239, 0.4257, 0.2297, 0.06263, 0.03122, 0.1219, 0.1148, 0.01775]): _vg.add([_i], _w, 'REPLACE')
_vg = ob_body.vertex_groups.new(name='pelvis.R')
for _i, _w in zip([0, 1, 2, 3, 4, 6, 10, 11, 12, 13, 23, 33, 61, 63, 64, 73, 117, 118, 119, 180, 181, 182, 184, 186, 187, 188, 189, 190, 191, 192, 193, 194, 195, 197, 198, 199, 200, 202, 205, 208, 210, 211, 213, 214, 217, 218, 219, 221, 222, 225, 226, 227, 228, 229, 230, 233, 234, 235, 236, 237, 238, 248, 282, 284, 320, 321, 322, 332, 333, 334, 335, 336, 337, 338, 339, 340], [0.04945, 0.1126, 0.2366, 0.3266, 0.1785, 0.03458, 0.2644, 0.1705, 0.003672, 0.08151, 0.2297, 0.06263, 0.03122, 0.1219, 0.1148, 0.01775, 0.03084, 0.1352, 0.1016, 0.2463, 0.01305, 0.1323, 0.08061, 0.1826, 0.006638, 0.3844, 0.4038, 0.5039, 0.1092, 0.007792, 0.5463, 0.317, 0.3797, 0.2067, 0.4913, 0.6289, 0.02979, 0.8106, 0.06856, 0.6329, 0.7433, 0.5072, 0.2887, 0.02679, 0.07978, 0.02315, 0.07198, 0.001895, 0.07124, 0.124, 0.2453, 0.3635, 0.5266, 0.4671, 0.1723, 0.1846, 0.1992, 0.0559, 0.07653, 0.2056, 0.1547, 0.0009832, 0.1772, 0.2509, 0.003188, 0.01256, 0.2406, 0.2249, 0.455, 0.2609, 0.1271, 0.2085, 0.3646, 0.4757, 0.3239, 0.4257]): _vg.add([_i], _w, 'REPLACE')
_vg = ob_body.vertex_groups.new(name='thigh.L')
for _i, _w in zip([0, 1, 2, 3, 4, 10, 11, 13, 15, 17, 19, 21, 23, 24, 25, 26, 28, 29, 30, 32, 33, 34, 37, 43, 45, 46, 48, 60, 61, 62, 63, 64, 65, 66, 67, 68, 69, 70, 71, 72, 73, 74, 76, 78, 79, 80, 81, 82, 83, 84, 85, 86, 87, 89, 91, 92, 102, 103, 117, 118, 119, 120, 122, 160, 170, 171, 172, 173, 174, 175, 176, 177, 178], [0.01257, 0.02704, 0.1741, 0.03125, 0.1432, 0.02649, 0.08439, 0.007982, 0.005304, 0.07633, 0.0266, 0.01422, 0.09889, 0.2639, 0.07604, 0.05895, 0.2111, 0.4665, 0.1742, 0.007842, 0.2609, 0.0629, 0.0957, 0.05714, 0.1621, 0.1683, 0.66, 0.8245, 0.6395, 0.4853, 0.2067, 0.2658, 0.5903, 0.006848, 0.1878, 0.6138, 0.6358, 0.8895, 0.8781, 0.5325, 0.7228, 0.0636, 0.0641, 0.006283, 0.1652, 0.1808, 0.1067, 0.1296, 0.1902, 0.1337, 0.02611, 0.05315, 0.05408, 0.002838, 0.06168, 0.06267, 0.003874, 0.004734, 0.001512, 0.03872, 0.02538, 0.04476, 0.002244, 0.01721, 0.1783, 0.04067, 0.05374, 0.05621, 0.1122, 0.05148, 0.03386, 0.09174, 0.05129]): _vg.add([_i], _w, 'REPLACE')
_vg = ob_body.vertex_groups.new(name='shin.L')
for _i, _w in zip([2, 4, 11, 24, 28, 29, 45, 62, 64, 65, 66, 67, 68, 69, 70, 71, 72, 73, 74, 75, 76, 77, 78, 79, 80, 81, 82, 83, 84, 85, 86, 87, 88, 89, 90, 91, 92, 93, 94, 95, 96, 97, 98, 99, 100, 101, 102, 103, 104, 105, 106, 107, 108, 109, 110, 111, 112, 113, 114, 115, 116], [0.043, 0.04246, 0.01887, 0.07016, 0.03953, 0.09639, 0.0006072, 0.09102, 0.01119, 0.1981, 0.9674, 0.7849, 0.1455, 0.1452, 0.01887, 0.02726, 0.1765, 0.04836, 0.9276, 0.9805, 0.926, 0.9808, 0.968, 0.8096, 0.8006, 0.8898, 0.8653, 0.7758, 0.8548, 0.959, 0.9414, 0.9372, 0.9913, 0.9702, 0.9864, 0.9308, 0.9271, 0.9853, 0.986, 0.9764, 0.9755, 0.9991, 0.999, 0.9929, 0.9938, 0.9974, 0.9697, 0.9684, 0.9969, 0.9922, 0.992, 0.9857, 0.9859, 0.9985, 0.9987, 0.9965, 0.9964, 0.9978, 0.9809, 0.9811, 0.998]): _vg.add([_i], _w, 'REPLACE')
_vg = ob_body.vertex_groups.new(name='thigh.R')
for _i, _w in zip([0, 1, 2, 3, 4, 10, 11, 13, 117, 118, 119, 180, 182, 184, 186, 188, 189, 190, 191, 193, 194, 195, 197, 198, 199, 202, 208, 210, 211, 213, 225, 226, 227, 228, 229, 230, 231, 232, 233, 234, 235, 236, 237, 238, 239, 241, 243, 244, 245, 246, 247, 248, 249, 250, 251, 252, 254, 256, 257, 267, 268, 282, 284, 322, 332, 333, 334, 335, 336, 337, 338, 339, 340], [0.01257, 0.02704, 0.1741, 0.03125, 0.1432, 0.02649, 0.08439, 0.007982, 0.001512, 0.03872, 0.02538, 0.005304, 0.07633, 0.0266, 0.01422, 0.09889, 0.2639, 0.07604, 0.05895, 0.2111, 0.4665, 0.1742, 0.007842, 0.2609, 0.0629, 0.0957, 0.05714, 0.1621, 0.1683, 0.66, 0.8245, 0.6395, 0.4853, 0.2067, 0.2658, 0.5903, 0.006848, 0.1878, 0.6138, 0.6358, 0.8895, 0.8781, 0.5325, 0.7228, 0.0636, 0.0641, 0.006283, 0.1652, 0.1808, 0.1067, 0.1296, 0.1902, 0.1337, 0.02611, 0.05315, 0.05408, 0.002838, 0.06168, 0.06267, 0.003874, 0.004734, 0.04476, 0.002244, 0.01721, 0.1783, 0.04067, 0.05374, 0.05621, 0.1122, 0.05148, 0.03386, 0.09174, 0.05129]): _vg.add([_i], _w, 'REPLACE')
_vg = ob_body.vertex_groups.new(name='shin.R')
for _i, _w in zip([2, 4, 11, 189, 193, 194, 210, 227, 229, 230, 231, 232, 233, 234, 235, 236, 237, 238, 239, 240, 241, 242, 243, 244, 245, 246, 247, 248, 249, 250, 251, 252, 253, 254, 255, 256, 257, 258, 259, 260, 261, 262, 263, 264, 265, 266, 267, 268, 269, 270, 271, 272, 273, 274, 275, 276, 277, 278, 279, 280, 281], [0.043, 0.04246, 0.01887, 0.07016, 0.03953, 0.09639, 0.0006072, 0.09102, 0.01119, 0.1981, 0.9674, 0.7849, 0.1455, 0.1452, 0.01887, 0.02726, 0.1765, 0.04836, 0.9276, 0.9805, 0.926, 0.9808, 0.968, 0.8096, 0.8006, 0.8898, 0.8653, 0.7758, 0.8548, 0.959, 0.9414, 0.9372, 0.9913, 0.9702, 0.9864, 0.9308, 0.9271, 0.9853, 0.986, 0.9764, 0.9755, 0.9991, 0.999, 0.9929, 0.9938, 0.9974, 0.9697, 0.9684, 0.9969, 0.9922, 0.992, 0.9857, 0.9859, 0.9985, 0.9987, 0.9965, 0.9964, 0.9978, 0.9809, 0.9811, 0.998]): _vg.add([_i], _w, 'REPLACE')
_m = ob_body.modifiers.new('Armature', 'ARMATURE')
_m.object = ob_metarig
ob_head.parent = ob_metarig
ob_head.matrix_parent_inverse = Matrix(((0.3237, -0.0, 0.0, -0.002668), (-0.0, 0.3237, -0.0, -0.0613), (0.0, -0.0, 0.3237, 0.003152), (-0.0, 0.0, -0.0, 1.0)))
ob_head.location = (0.0, 0.0, 4.544)
ob_head.scale = (1.168, 1.168, 0.8969)
ob_head.use_mesh_mirror_x = True
_vg = ob_head.vertex_groups.new(name='spine')
_vg = ob_head.vertex_groups.new(name='spine.001')
_vg = ob_head.vertex_groups.new(name='spine.002')
_vg = ob_head.vertex_groups.new(name='spine.003')
for _i, _w in zip([2, 8, 9, 10, 16, 26, 34, 42, 48], [0.07968, 0.2786, 0.06542, 0.02382, 0.02417, 0.1229, 0.04647, 0.07968, 0.02382]): _vg.add([_i], _w, 'REPLACE')
_vg = ob_head.vertex_groups.new(name='spine.004')
for _i, _w in zip([0, 1, 2, 3, 4, 5, 6, 7, 8, 9, 10, 11, 12, 13, 14, 15, 16, 17, 18, 19, 20, 21, 22, 23, 24, 25, 26, 27, 28, 29, 30, 31, 32, 33, 34, 35, 36, 37, 38, 39, 40, 41, 42, 43, 44, 45, 46, 47, 48, 49, 50, 51, 52, 53, 54, 55, 56, 57, 58, 59, 60, 61, 62, 63], [0.7332, 0.8628, 0.8138, 0.9439, 0.9083, 0.9513, 0.962, 0.9827, 0.5612, 0.8922, 0.9069, 0.7664, 0.9223, 0.8224, 0.525, 0.7455, 0.937, 0.9778, 0.9744, 0.95, 0.9788, 0.9318, 0.7822, 0.931, 0.9547, 0.8847, 0.8021, 0.8801, 0.6944, 0.058, 0.9372, 0.9603, 0.9663, 0.8785, 0.9194, 0.9824, 0.7607, 0.7576, 0.7857, 0.7705, 0.7332, 0.8628, 0.8138, 0.9439, 0.9083, 0.9513, 0.962, 0.9827, 0.9069, 0.7664, 0.9223, 0.8224, 0.9744, 0.95, 0.9788, 0.9318, 0.9547, 0.8847, 0.8801, 0.9372, 0.9663, 0.7576, 0.7857, 0.7705]): _vg.add([_i], _w, 'REPLACE')
_vg = ob_head.vertex_groups.new(name='shoulder.L')
for _i, _w in zip([1, 4, 8, 9, 14, 15, 16, 22, 23, 25, 26, 28, 29, 33, 34, 36, 37, 38, 39, 40, 41, 42, 43, 44, 45, 48, 49, 50, 51, 53, 55, 56, 57, 58, 59, 61, 62, 63], [0.006714, 0.002726, 0.07993, 0.01676, 0.2238, 0.1262, 0.0002031, 0.1081, 0.01768, 0.006826, 0.03729, 0.1481, 0.4655, 0.05852, 0.006754, 0.1187, 0.09669, 0.09667, 0.06685, 0.2482, 0.1064, 0.1049, 0.01608, 0.06298, 0.01048, 0.0547, 0.2217, 0.06469, 0.1539, 0.02579, 0.03574, 0.003024, 0.08449, 0.1062, 0.05007, 0.1437, 0.1158, 0.1605]): _vg.add([_i], _w, 'REPLACE')
_vg = ob_head.vertex_groups.new(name='upper_arm.L')
_vg = ob_head.vertex_groups.new(name='forearm.L')
_vg = ob_head.vertex_groups.new(name='hand.L')
_vg = ob_head.vertex_groups.new(name='hand.L.001')
_vg = ob_head.vertex_groups.new(name='shoulder.R')
for _i, _w in zip([0, 1, 2, 3, 4, 5, 8, 9, 10, 11, 12, 13, 14, 15, 16, 19, 21, 22, 23, 24, 25, 26, 27, 28, 29, 30, 33, 34, 36, 37, 38, 39, 41, 44, 57, 61, 62, 63], [0.2482, 0.1064, 0.1049, 0.01608, 0.06298, 0.01048, 0.07993, 0.01676, 0.0547, 0.2217, 0.06469, 0.1539, 0.2238, 0.1262, 0.0002031, 0.02579, 0.03574, 0.1081, 0.01768, 0.003024, 0.08449, 0.03729, 0.1062, 0.1481, 0.4655, 0.05007, 0.05852, 0.006754, 0.1187, 0.1437, 0.1158, 0.1605, 0.006714, 0.002726, 0.006826, 0.09669, 0.09667, 0.06685]): _vg.add([_i], _w, 'REPLACE')
_vg = ob_head.vertex_groups.new(name='upper_arm.R')
_vg = ob_head.vertex_groups.new(name='forearm.R')
_vg = ob_head.vertex_groups.new(name='hand.R')
_vg = ob_head.vertex_groups.new(name='hand.R.001')
_vg = ob_head.vertex_groups.new(name='pelvis.L')
_vg = ob_head.vertex_groups.new(name='pelvis.R')
_vg = ob_head.vertex_groups.new(name='thigh.L')
_vg = ob_head.vertex_groups.new(name='shin.L')
_vg = ob_head.vertex_groups.new(name='thigh.R')
_vg = ob_head.vertex_groups.new(name='shin.R')
_m = ob_head.modifiers.new('Armature', 'ARMATURE')
_m.object = ob_metarig
ob_ref.location = (0.0, 0.1706, 3.0)
ob_ref.rotation_euler = (1.571, 0.0, 0.0)
ob_ref.scale = (1.323, 1.323, 1.323)
ob_ref.empty_display_type = 'IMAGE'
ob_ref.empty_display_size = 5.0
ob_cloak.parent = ob_metarig
ob_cloak.matrix_parent_inverse = Matrix(((0.3237, -0.0, 0.0, -0.002668), (-0.0, 0.3237, -0.0, -0.0613), (0.0, -0.0, 0.3237, 0.003152), (-0.0, 0.0, -0.0, 1.0)))
ob_cloak.location = (0.008656, -0.7303, 3.528)
ob_cloak.rotation_euler = (1.367, -0.0, 0.0)
ob_cloak.scale = (3.159, 3.159, 3.159)
_vg = ob_cloak.vertex_groups.new(name='spine')
for _i, _w in zip([16, 24, 30, 31, 54, 62], [0.0007652, 0.05221, 0.1451, 0.04098, 0.0007383, 0.05219]): _vg.add([_i], _w, 'REPLACE')
_vg = ob_cloak.vertex_groups.new(name='spine.001')
for _i, _w in zip([0, 8, 9, 16, 17, 22, 24, 25, 26, 29, 30, 31, 32, 35, 36, 37, 38, 46, 47, 54, 55, 60, 62, 63, 64, 67, 68], [0.03699, 0.03943, 0.0223, 0.04854, 0.03137, 0.0344, 0.08269, 0.09273, 0.007503, 0.05968, 0.1526, 0.2892, 0.03512, 0.01641, 0.3995, 0.5194, 0.03653, 0.03903, 0.02213, 0.04818, 0.03117, 0.03207, 0.0826, 0.09264, 0.006987, 0.05934, 0.3992]): _vg.add([_i], _w, 'REPLACE')
_vg = ob_cloak.vertex_groups.new(name='spine.002')
for _i, _w in zip([0, 8, 9, 16, 17, 18, 22, 24, 25, 26, 27, 29, 30, 31, 32, 33, 36, 37, 38, 46, 47, 54, 55, 56, 60, 62, 63, 64, 65, 67, 68], [0.03306, 0.03454, 0.04713, 0.03461, 0.05325, 0.1319, 0.01455, 0.05121, 0.07387, 0.3073, 0.01064, 0.0407, 0.06232, 0.09448, 0.4131, 0.05265, 0.3054, 0.2294, 0.03082, 0.03245, 0.04494, 0.03275, 0.05215, 0.1284, 0.01275, 0.05071, 0.0732, 0.3056, 0.009648, 0.04015, 0.3051]): _vg.add([_i], _w, 'REPLACE')
_vg = ob_cloak.vertex_groups.new(name='spine.003')
for _i, _w in zip([28, 29, 33, 34, 35, 36, 37, 66, 67, 68], [0.1462, 0.09814, 0.01144, 0.7479, 0.6272, 0.02285, 0.04402, 0.1475, 0.09776, 0.02275]): _vg.add([_i], _w, 'REPLACE')
_vg = ob_cloak.vertex_groups.new(name='spine.004')
_vg = ob_cloak.vertex_groups.new(name='shoulder.L')
for _i, _w in zip([18, 26, 27, 28, 31, 32, 33, 34, 35, 36, 37, 47, 55, 56, 57, 58, 63, 64, 65, 66, 67, 68], [0.02761, 0.0712, 0.1432, 0.01303, 0.02331, 0.1683, 0.6926, 0.1182, 0.1398, 0.004345, 0.06939, 0.004054, 0.008619, 0.09323, 0.07938, 0.04809, 0.01533, 0.1259, 0.6897, 0.7447, 0.6661, 0.1463]): _vg.add([_i], _w, 'REPLACE')
_vg = ob_cloak.vertex_groups.new(name='upper_arm.L')
for _i, _w in zip([26, 30, 31, 32, 33, 38, 39, 40, 41, 42, 43, 44, 45, 46, 47, 48, 49, 50, 51, 52, 53, 54, 55, 56, 57, 58, 59, 60, 61, 62, 63, 64, 65, 66, 67, 68], [0.01776, 0.02607, 0.03963, 0.09323, 0.03923, 0.07815, 0.1778, 0.1767, 0.2174, 0.08442, 0.1033, 0.09747, 0.1297, 0.08098, 0.1274, 0.2152, 0.8047, 0.1936, 0.1279, 0.1446, 0.1384, 0.07483, 0.1336, 0.5085, 0.875, 0.8947, 0.814, 0.156, 0.1659, 0.06193, 0.09569, 0.2733, 0.1984, 0.0644, 0.09423, 0.01312]): _vg.add([_i], _w, 'REPLACE')
_vg = ob_cloak.vertex_groups.new(name='forearm.L')
for _i, _w in zip([39, 40, 41, 42, 43, 44, 45, 47, 48, 49, 50, 51, 52, 53, 55, 56, 58, 59, 60, 61, 63, 64], [0.6973, 0.7284, 0.768, 0.9079, 0.8677, 0.8486, 0.09476, 0.07306, 0.691, 0.1754, 0.7932, 0.8493, 0.0711, 0.06597, 0.06551, 0.05918, 0.02278, 0.1183, 0.05568, 0.06977, 0.01062, 0.01633]): _vg.add([_i], _w, 'REPLACE')
_vg = ob_cloak.vertex_groups.new(name='hand.L')
_vg = ob_cloak.vertex_groups.new(name='hand.L.001')
_vg = ob_cloak.vertex_groups.new(name='shoulder.R')
for _i, _w in zip([18, 19, 20, 26, 27, 28, 29, 32, 33, 34, 35, 36, 37, 68], [0.06569, 0.0679, 0.03542, 0.07259, 0.5686, 0.7385, 0.6629, 0.03435, 0.1057, 0.1047, 0.1374, 0.1454, 0.06883, 0.003498]): _vg.add([_i], _w, 'REPLACE')
_vg = ob_cloak.vertex_groups.new(name='upper_arm.R')
for _i, _w in zip([0, 1, 2, 3, 4, 5, 6, 7, 8, 9, 10, 11, 12, 13, 14, 15, 16, 17, 18, 19, 20, 21, 22, 23, 24, 25, 26, 27, 28, 29, 30, 31, 32, 33, 36, 64], [0.07551, 0.1906, 0.1888, 0.2645, 0.2054, 0.1592, 0.1488, 0.1316, 0.0786, 0.1259, 0.2279, 0.8552, 0.8451, 0.2433, 0.1447, 0.1383, 0.07266, 0.1316, 0.4948, 0.8774, 0.9257, 0.8456, 0.1543, 0.1648, 0.06044, 0.0938, 0.2665, 0.1993, 0.06533, 0.09799, 0.02428, 0.03765, 0.09102, 0.03904, 0.01422, 0.0158]): _vg.add([_i], _w, 'REPLACE')
_vg = ob_cloak.vertex_groups.new(name='forearm.R')
for _i, _w in zip([1, 2, 3, 4, 5, 6, 7, 9, 10, 11, 12, 13, 14, 15, 17, 18, 21, 22, 23, 25, 26], [0.7002, 0.7281, 0.7187, 0.7856, 0.8215, 0.8039, 0.0928, 0.06705, 0.6897, 0.1253, 0.1421, 0.721, 0.07164, 0.06614, 0.06012, 0.0575, 0.0854, 0.05752, 0.07114, 0.004439, 0.01372]): _vg.add([_i], _w, 'REPLACE')
_vg = ob_cloak.vertex_groups.new(name='hand.R')
_vg = ob_cloak.vertex_groups.new(name='hand.R.001')
_vg = ob_cloak.vertex_groups.new(name='pelvis.L')
for _i, _w in zip([0, 8, 9, 16, 17, 24, 25, 26, 30, 31, 32, 38, 39, 40, 44, 45, 46, 47, 48, 52, 53, 54, 55, 56, 59, 60, 61, 62, 63, 64, 68], [0.0469, 0.05005, 0.01883, 0.0571, 0.02533, 0.1071, 0.07801, 0.012, 0.2567, 0.2049, 0.05602, 0.7334, 0.08346, 0.05703, 0.03386, 0.6322, 0.7156, 0.627, 0.05585, 0.6314, 0.6383, 0.7056, 0.6114, 0.1435, 0.01702, 0.614, 0.7091, 0.581, 0.5446, 0.138, 0.02671]): _vg.add([_i], _w, 'REPLACE')
_vg = ob_cloak.vertex_groups.new(name='pelvis.R')
for _i, _w in zip([0, 1, 2, 6, 7, 8, 9, 10, 14, 15, 16, 17, 18, 21, 22, 23, 24, 25, 26, 30, 31, 32, 36, 38, 46, 47, 54, 55, 62, 63, 64], [0.7445, 0.07114, 0.04635, 0.02273, 0.6321, 0.7252, 0.6318, 0.04447, 0.6308, 0.638, 0.7141, 0.616, 0.1505, 0.01658, 0.6113, 0.7072, 0.5851, 0.5476, 0.1418, 0.2584, 0.2062, 0.05722, 0.02591, 0.04727, 0.05026, 0.01904, 0.05737, 0.02558, 0.1078, 0.07844, 0.01241]): _vg.add([_i], _w, 'REPLACE')
_vg = ob_cloak.vertex_groups.new(name='thigh.L')
for _i, _w in zip([45, 52, 53, 60, 61], [0.1186, 0.1026, 0.1303, 0.08473, 0.1271]): _vg.add([_i], _w, 'REPLACE')
_vg = ob_cloak.vertex_groups.new(name='shin.L')
_vg = ob_cloak.vertex_groups.new(name='thigh.R')
for _i, _w in zip([7, 14, 15, 22, 23], [0.1187, 0.1027, 0.1305, 0.0849, 0.1272]): _vg.add([_i], _w, 'REPLACE')
_vg = ob_cloak.vertex_groups.new(name='shin.R')
_m = ob_cloak.modifiers.new('Armature', 'ARMATURE')
_m.object = ob_metarig
ob_metarig.location = (0.008241, 0.1893, -0.009736)
ob_metarig.scale = (3.089, 3.089, 3.089)

# ---- collection membership
col_collection_1.objects.link(ob_body)
col_collection_1.objects.link(ob_head)
col_collection_1.objects.link(ob_ref)
col_collection_1.objects.link(ob_cloak)
col_collection_1.objects.link(ob_metarig)

# ---- scene / render settings (as saved in the file)
scene.frame_start = 1; scene.frame_end = 40; scene.frame_set(14)
scene.render.engine = 'BLENDER_EEVEE_NEXT'
scene.render.bake_bias = 0.0
scene.render.bake_samples = 0
scene.cycles.sampling_pattern = 'TABULATED_SOBOL'
scene.eevee.use_volume_custom_range = False
bpy.context.view_layer.update()

# ---- added for rendering (the .blend has no active camera and no usable light): camera, sun
cam_auto = bpy.data.cameras.new('AutoCamera')
cam_auto.lens = 50.0
cam_auto.sensor_width = 36.0
cam_auto.clip_end = 1000.0
ob_auto_camera = bpy.data.objects.new('AutoCamera', cam_auto)
scene.collection.objects.link(ob_auto_camera)
ob_auto_camera.location = (6.31892, -7.67486, 7.93453)
ob_auto_camera.rotation_euler = (1.09748, -7.21219e-08, 0.694738)
scene.camera = ob_auto_camera
light_auto_sun = bpy.data.lights.new('AutoSun', 'SUN')
light_auto_sun.energy = 3.0
light_auto_sun.angle = 0.0523599
ob_auto_sun = bpy.data.objects.new('AutoSun', light_auto_sun)
scene.collection.objects.link(ob_auto_sun)
ob_auto_sun.rotation_euler = (0.872665, 0.174533, 0.523599)
bpy.context.view_layer.update()
